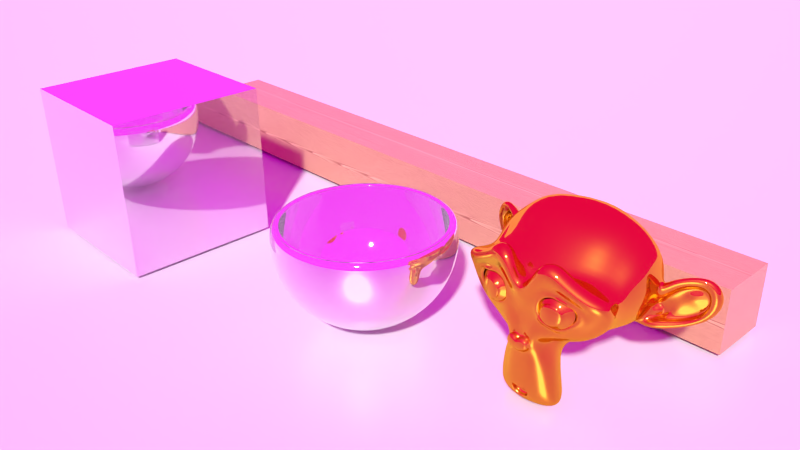 # Source: Metal.blend  (saved by Blender 2.76.0; exported with 4.5.12 LTS)
import bpy
from mathutils import Matrix  # noqa: F401  (used for matrix-valued properties, if any)

bpy.ops.wm.read_factory_settings(use_empty=True)
scene = bpy.context.scene
scene.name = 'Scene'

# ---- collections
col_collection_1 = bpy.data.collections.new('Collection 1'); scene.collection.children.link(col_collection_1)

# ---- images (referenced by path relative to the original .blend; pixels are not part of the script)
import os
ASSET_DIR = os.environ.get("B2B_ASSET_DIR", "")  # directory of the original .blend (textures are referenced by path, not embedded)
HERE = os.path.dirname(os.path.abspath(__file__))  # packed textures are extracted next to this script under _unpacked/

def load_image(name, relpath, width, height, colorspace="sRGB"):
    """Load a texture the original file referenced (path relative to the .blend, or extracted next to this script)."""
    p = next((c for c in (os.path.join(HERE, relpath), os.path.join(ASSET_DIR, relpath)) if relpath and os.path.exists(c)), "")
    if p:
        img = bpy.data.images.load(p, check_existing=True)
        img.name = name
    else:  # same state as the original file: an image datablock whose file is absent (Cycles renders it pink)
        img = bpy.data.images.new(name, width, height)
        img.source = "FILE"
        img.filepath = "//" + (relpath or name)
    img.colorspace_settings.name = colorspace
    return img
img_15_hdr = load_image('15.hdr', '15.hdr', 1024, 1024, 'Linear Rec.709')

# ---- materials (node trees are filled in below, after node groups)
mat_decwood2 = bpy.data.materials.new('DECWood2')
mat_decwood2.alpha_threshold = 0.0
mat_decwood2.diffuse_color = (0.8, 0.7216, 0.3349, 1.0)
mat_decwood2.roughness = 0.5
mat_decwood2.line_color = (0.0, 0.0, 0.0, 1.0)
mat_white = bpy.data.materials.new('White')
mat_white.alpha_threshold = 0.0
mat_white.diffuse_color = (0.8829, 0.8829, 0.8829, 1.0)
mat_white.roughness = 0.5
mat_gold = bpy.data.materials.new('Gold')
mat_gold.alpha_threshold = 0.0
mat_gold.diffuse_color = (0.8, 0.4702, 0.06061, 1.0)
mat_gold.roughness = 0.5
mat_gold.line_color = (0.0, 0.0, 0.0, 1.0)
mat_silver = bpy.data.materials.new('Silver')
mat_silver.alpha_threshold = 0.0
mat_silver.diffuse_color = (0.5926, 0.5926, 0.5926, 1.0)
mat_silver.roughness = 0.5

# ---- node groups
ng_decwoodgrain2 = bpy.data.node_groups.new('DECWoodGrain2', 'ShaderNodeTree')
_s = ng_decwoodgrain2.interface.new_socket(name='Color', in_out='OUTPUT', socket_type='NodeSocketColor')
_s.default_value = (0.0, 0.0, 0.0, 0.0)
_s = ng_decwoodgrain2.interface.new_socket(name='Fac', in_out='OUTPUT', socket_type='NodeSocketFloat')
_s.min_value = 0.0
_s.max_value = 1.0
_s = ng_decwoodgrain2.interface.new_socket(name='LocationX', in_out='INPUT', socket_type='NodeSocketFloat')
_s.min_value = -1e+04
_s.max_value = 1e+04
_s = ng_decwoodgrain2.interface.new_socket(name='LocationY', in_out='INPUT', socket_type='NodeSocketFloat')
_s.default_value = 5.0
_s.min_value = -1e+04
_s.max_value = 1e+04
_s = ng_decwoodgrain2.interface.new_socket(name='LocationZ', in_out='INPUT', socket_type='NodeSocketFloat')
_s.default_value = 2.0
_s.min_value = -1e+04
_s.max_value = 1e+04
_s = ng_decwoodgrain2.interface.new_socket(name='GrainDistortion', in_out='INPUT', socket_type='NodeSocketFloat')
_s.default_value = 1.1
_s.min_value = -100.0
_s.max_value = 100.0
_s = ng_decwoodgrain2.interface.new_socket(name='GrainDistortionInfluence', in_out='INPUT', socket_type='NodeSocketFloat')
_s.default_value = 1.0
_s.min_value = 0.0
_s.max_value = 10.0
_s = ng_decwoodgrain2.interface.new_socket(name='WoodScale', in_out='INPUT', socket_type='NodeSocketFloat')
_s.default_value = 200.0
_s.min_value = 0.0
_s.max_value = 1e+04
_N = ng_decwoodgrain2.nodes; _L = ng_decwoodgrain2.links
n0 = _N.new('ShaderNodeCombineColor'); n0.name = 'Combine RGB'; n0.location = (-1296, -97)
n1 = _N.new('ShaderNodeSeparateColor'); n1.name = 'Separate RGB.001'; n1.location = (-1649, -90)
n2 = _N.new('ShaderNodeMath'); n2.name = 'Math.010'; n2.location = (-1470, -26)
n2.operation = 'MULTIPLY'
n3 = _N.new('ShaderNodeMath'); n3.name = 'Math.012'; n3.location = (-1470, 143)
n3.operation = 'MULTIPLY'
n4 = _N.new('ShaderNodeMath'); n4.name = 'Math.011'; n4.location = (-1474, -201)
n4.operation = 'MULTIPLY'
n5 = _N.new('ShaderNodeTexCoord'); n5.name = 'Texture Coordinate'; n5.location = (-2044, 152)
n6 = _N.new('ShaderNodeTexNoise'); n6.name = 'Musgrave Texture'; n6.location = (-1841, -11)
n6.width = 150
n6.noise_type = 'HYBRID_MULTIFRACTAL'
n6.normalize = False
n6.inputs[3].default_value = 0.0
n6.inputs[4].default_value = 1.0
n6.inputs[5].default_value = 1.0
n7 = _N.new('ShaderNodeTexNoise'); n7.name = 'Noise Texture.003'; n7.location = (221, 336)
n7.inputs[2].default_value = 1.0
n7.inputs[3].default_value = 10.0
n7.inputs[8].default_value = 1.0
n8 = _N.new('ShaderNodeTexNoise'); n8.name = 'Noise Texture.002'; n8.location = (202, 141)
n8.inputs[2].default_value = 1.0
n8.inputs[3].default_value = 10.0
n8.inputs[8].default_value = 1.0
n9 = _N.new('ShaderNodeMath'); n9.name = 'Math.007'; n9.location = (396, 141)
n10 = _N.new('ShaderNodeMath'); n10.name = 'Math.008'; n10.location = (401, 325)
n11 = _N.new('ShaderNodeMath'); n11.name = 'Math'; n11.location = (595, 326)
n11.operation = 'MULTIPLY'
n12 = _N.new('ShaderNodeMath'); n12.name = 'Math.001'; n12.location = (599, 135)
n12.operation = 'MULTIPLY'
n13 = _N.new('ShaderNodeMath'); n13.name = 'Math.002'; n13.location = (815, 228)
n14 = _N.new('ShaderNodeMath'); n14.name = 'Math.003'; n14.location = (1000, 232)
n14.operation = 'POWER'
n15 = _N.new('ShaderNodeMath'); n15.name = 'Math.004'; n15.location = (1178, 255)
n15.operation = 'ROUND'
n16 = _N.new('ShaderNodeMath'); n16.name = 'Math.005'; n16.location = (1363, 235)
n16.operation = 'SUBTRACT'
n17 = _N.new('ShaderNodeMath'); n17.name = 'Math.006'; n17.location = (1535, 139)
n18 = _N.new('ShaderNodeMapping'); n18.name = 'Mapping.001'; n18.location = (762, 17)
n18.inputs[3].default_value = (0.5, 10.0, 0.5)
n19 = _N.new('ShaderNodeMath'); n19.name = 'Math.009'; n19.location = (1311, 47)
n19.operation = 'MULTIPLY'
n19.inputs[1].default_value = 0.75
n20 = _N.new('ShaderNodeSeparateColor'); n20.name = 'Separate RGB'; n20.location = (42, 273)
n21 = _N.new('ShaderNodeVectorMath'); n21.name = 'Add.007'; n21.location = (-1121, -21)
n21.width = 80
n22 = _N.new('ShaderNodeMath'); n22.name = 'Math.013'; n22.location = (-792, 159)
n22.operation = 'MULTIPLY'
n23 = _N.new('ShaderNodeMath'); n23.name = 'Math.014'; n23.location = (-791, -3)
n23.operation = 'MULTIPLY'
n24 = _N.new('ShaderNodeMath'); n24.name = 'Math.015'; n24.location = (-796, -173)
n24.operation = 'MULTIPLY'
n25 = _N.new('ShaderNodeSeparateColor'); n25.name = 'Separate RGB.002'; n25.location = (-1024, 42)
n26 = _N.new('ShaderNodeMath'); n26.name = 'Math.016'; n26.location = (-628, 162)
n27 = _N.new('ShaderNodeMath'); n27.name = 'Math.017'; n27.location = (-629, -7)
n28 = _N.new('ShaderNodeMath'); n28.name = 'Math.018'; n28.location = (-629, -184)
n29 = _N.new('ShaderNodeCombineColor'); n29.name = 'Combine RGB.001'; n29.location = (-431, -19)
n30 = _N.new('ShaderNodeMapping'); n30.name = 'Mapping'; n30.location = (-274, 125)
n30.inputs[2].default_value = (0.0, 0.0, 0.03491)
n31 = _N.new('ShaderNodeMath'); n31.name = 'Math.019'; n31.location = (-2153, -211)
n31.operation = 'DIVIDE'
n31.inputs[1].default_value = 10.0
n32 = _N.new('ShaderNodeTexNoise'); n32.name = 'Noise Texture'; n32.location = (1128, 22)
n32.inputs[2].default_value = 1.0
n32.inputs[8].default_value = 1.0
n33 = _N.new('ShaderNodeMath'); n33.name = 'Math.020'; n33.location = (-1712, -336)
n33.inputs[1].default_value = 0.0
n34 = _N.new('ShaderNodeMath'); n34.name = 'Math.021'; n34.location = (-1040, -182)
n34.inputs[1].default_value = 0.0
n35 = _N.new('NodeGroupInput'); n35.name = 'Group Input'; n35.location = (-2353, 0)
n36 = _N.new('NodeGroupOutput'); n36.name = 'Group Output'; n36.location = (2260, 167)
n37 = _N.new('ShaderNodeRGBToBW'); n37.name = 'RGB to BW'; n37.location = (2054, 46)
n38 = _N.new('ShaderNodeValToRGB'); n38.name = 'ColorRamp'; n38.location = (1728, 268)
while len(n38.color_ramp.elements) > 1: n38.color_ramp.elements.remove(n38.color_ramp.elements[-1])
n38.color_ramp.elements[0].position = 0.0; n38.color_ramp.elements[0].color = (0.4115, 0.1905, 0.1067, 1.0)
_e = n38.color_ramp.elements.new(0.02727); _e.color = (0.5061, 0.286, 0.1504, 1.0)
_e = n38.color_ramp.elements.new(1.0); _e.color = (0.8879, 0.6105, 0.3515, 1.0)
n39 = _N.new('ShaderNodeMath'); n39.name = 'Math.022'; n39.location = (-1841, 29)
n39.hide = True
n39.operation = 'MULTIPLY'
_L.new(n11.outputs[0], n13.inputs[0])
_L.new(n12.outputs[0], n13.inputs[1])
_L.new(n13.outputs[0], n14.inputs[0])
_L.new(n15.outputs[0], n16.inputs[1])
_L.new(n16.outputs[0], n17.inputs[0])
_L.new(n17.outputs[0], n38.inputs[0])
_L.new(n14.outputs[0], n15.inputs[0])
_L.new(n14.outputs[0], n16.inputs[0])
_L.new(n9.outputs[0], n12.inputs[1])
_L.new(n9.outputs[0], n12.inputs[0])
_L.new(n10.outputs[0], n11.inputs[1])
_L.new(n10.outputs[0], n11.inputs[0])
_L.new(n20.outputs[1], n7.inputs[0])
_L.new(n20.outputs[2], n8.inputs[0])
_L.new(n7.outputs[0], n10.inputs[0])
_L.new(n20.outputs[1], n10.inputs[1])
_L.new(n8.outputs[0], n9.inputs[0])
_L.new(n20.outputs[2], n9.inputs[1])
_L.new(n32.outputs[0], n19.inputs[0])
_L.new(n18.outputs[0], n32.inputs[0])
_L.new(n19.outputs[0], n17.inputs[1])
_L.new(n0.outputs[0], n21.inputs[1])
_L.new(n1.outputs[2], n4.inputs[0])
_L.new(n4.outputs[0], n0.inputs[2])
_L.new(n1.outputs[1], n2.inputs[0])
_L.new(n2.outputs[0], n0.inputs[1])
_L.new(n1.outputs[0], n3.inputs[0])
_L.new(n3.outputs[0], n0.inputs[0])
_L.new(n5.outputs[3], n6.inputs[0])
_L.new(n5.outputs[3], n21.inputs[0])
_L.new(n25.outputs[0], n22.inputs[0])
_L.new(n22.outputs[0], n26.inputs[0])
_L.new(n25.outputs[1], n23.inputs[0])
_L.new(n24.outputs[0], n28.inputs[0])
_L.new(n23.outputs[0], n27.inputs[0])
_L.new(n25.outputs[2], n24.inputs[0])
_L.new(n30.outputs[0], n20.inputs[0])
_L.new(n30.outputs[0], n18.inputs[0])
_L.new(n21.outputs[0], n25.inputs[0])
_L.new(n29.outputs[0], n30.inputs[0])
_L.new(n26.outputs[0], n29.inputs[0])
_L.new(n27.outputs[0], n29.inputs[1])
_L.new(n28.outputs[0], n29.inputs[2])
_L.new(n35.outputs[0], n26.inputs[1])
_L.new(n35.outputs[1], n27.inputs[1])
_L.new(n35.outputs[2], n28.inputs[1])
_L.new(n35.outputs[3], n31.inputs[0])
_L.new(n31.outputs[0], n6.inputs[2])
_L.new(n35.outputs[4], n33.inputs[0])
_L.new(n33.outputs[0], n4.inputs[1])
_L.new(n33.outputs[0], n2.inputs[1])
_L.new(n33.outputs[0], n3.inputs[1])
_L.new(n35.outputs[5], n34.inputs[0])
_L.new(n34.outputs[0], n24.inputs[1])
_L.new(n34.outputs[0], n23.inputs[1])
_L.new(n34.outputs[0], n22.inputs[1])
_L.new(n38.outputs[0], n36.inputs[0])
_L.new(n38.outputs[0], n37.inputs[0])
_L.new(n37.outputs[0], n36.inputs[1])
_L.new(n39.outputs[0], n1.inputs[0])
_L.new(n6.outputs[0], n39.inputs[0])
n36.is_active_output = True

# ---- material node trees
mat_decwood2.use_nodes = True; mat_decwood2.node_tree.nodes.clear()
_N = mat_decwood2.node_tree.nodes; _L = mat_decwood2.node_tree.links
n0 = _N.new('ShaderNodeFresnel'); n0.name = 'Fresnel'; n0.location = (246, 556)
n0.inputs[0].default_value = 1.45
n1 = _N.new('ShaderNodeGroup'); n1.name = 'Group'; n1.location = (-255, 278)
n1.width = 220
n1.node_tree = ng_decwoodgrain2
n1.inputs[0].default_value = 0.0
n1.inputs[1].default_value = 5.0
n1.inputs[2].default_value = 2.0
n1.inputs[3].default_value = 1.1
n1.inputs[4].default_value = 1.0
n1.inputs[5].default_value = 200.0
n2 = _N.new('ShaderNodeMath'); n2.name = 'Math'; n2.location = (17, 399)
n2.operation = 'MULTIPLY'
n2.inputs[1].default_value = 0.1
n3 = _N.new('ShaderNodeBsdfDiffuse'); n3.name = 'Diffuse BSDF'; n3.location = (225, 180)
n4 = _N.new('ShaderNodeBsdfAnisotropic'); n4.name = 'Glossy BSDF'; n4.location = (246, 442)
n4.distribution = 'BECKMANN'
n5 = _N.new('ShaderNodeMixShader'); n5.name = 'Mix Shader'; n5.location = (472, 352)
n6 = _N.new('ShaderNodeOutputMaterial'); n6.name = 'Material Output'; n6.location = (637, 347)
n7 = _N.new('ShaderNodeMath'); n7.name = 'Math.001'; n7.location = (0, 0)
n7.operation = 'POWER'
_L.new(n4.outputs[0], n5.inputs[2])
_L.new(n5.outputs[0], n6.inputs[0])
_L.new(n1.outputs[0], n3.inputs[0])
_L.new(n3.outputs[0], n5.inputs[1])
_L.new(n0.outputs[0], n5.inputs[0])
_L.new(n1.outputs[1], n2.inputs[0])
_L.new(n1.outputs[1], n3.inputs[1])
_L.new(n2.outputs[0], n7.inputs[0])
_L.new(n7.outputs[0], n4.inputs[1])
n6.is_active_output = True
mat_white.use_nodes = True; mat_white.node_tree.nodes.clear()
_N = mat_white.node_tree.nodes; _L = mat_white.node_tree.links
n0 = _N.new('ShaderNodeOutputMaterial'); n0.name = 'Material Output'; n0.location = (300, 300)
n1 = _N.new('ShaderNodeMixShader'); n1.name = 'Mix Shader'; n1.location = (10, 300)
n1.inputs[0].default_value = 0.7
n2 = _N.new('ShaderNodeBsdfAnisotropic'); n2.name = 'Glossy BSDF'; n2.location = (-190, 200)
n2.distribution = 'GGX'
n2.inputs[1].default_value = 0.3162
n3 = _N.new('ShaderNodeBsdfDiffuse'); n3.name = 'Diffuse BSDF'; n3.location = (-190, 100)
n3.inputs[1].default_value = 1.0
_L.new(n1.outputs[0], n0.inputs[0])
_L.new(n2.outputs[0], n1.inputs[1])
_L.new(n3.outputs[0], n1.inputs[2])
n0.is_active_output = True
mat_gold.use_nodes = True; mat_gold.node_tree.nodes.clear()
_N = mat_gold.node_tree.nodes; _L = mat_gold.node_tree.links
n0 = _N.new('ShaderNodeOutputMaterial'); n0.name = 'Material Output'; n0.location = (300, 300)
n1 = _N.new('ShaderNodeMixShader'); n1.name = 'Mix Shader'; n1.location = (10, 300)
n1.inputs[0].default_value = 0.1
n2 = _N.new('ShaderNodeBsdfAnisotropic'); n2.name = 'Glossy BSDF.001'; n2.location = (-190, 100)
n2.distribution = 'GGX'
n2.inputs[0].default_value = (0.7991, 0.4793, 0.04817, 1.0)
n2.inputs[1].default_value = 0.4472
n3 = _N.new('ShaderNodeBsdfAnisotropic'); n3.name = 'Glossy BSDF'; n3.location = (-184, 288)
n3.distribution = 'GGX'
n3.inputs[0].default_value = (0.7991, 0.4793, 0.04817, 1.0)
n3.inputs[1].default_value = 0.0
_L.new(n1.outputs[0], n0.inputs[0])
_L.new(n3.outputs[0], n1.inputs[1])
_L.new(n2.outputs[0], n1.inputs[2])
n0.is_active_output = True
mat_silver.use_nodes = True; mat_silver.node_tree.nodes.clear()
_N = mat_silver.node_tree.nodes; _L = mat_silver.node_tree.links
n0 = _N.new('ShaderNodeOutputMaterial'); n0.name = 'Material Output'; n0.location = (300, 300)
n1 = _N.new('ShaderNodeMixShader'); n1.name = 'Mix Shader'; n1.location = (10, 300)
n1.inputs[0].default_value = 0.12
n2 = _N.new('ShaderNodeBsdfDiffuse'); n2.name = 'Diffuse BSDF'; n2.location = (-190, 100)
n2.inputs[0].default_value = (0.5711, 0.5776, 0.5972, 1.0)
n2.inputs[1].default_value = 0.8
n3 = _N.new('ShaderNodeBsdfAnisotropic'); n3.name = 'Glossy BSDF'; n3.location = (-188, 301)
n3.distribution = 'GGX'
n3.inputs[0].default_value = (1.0, 1.0, 1.0, 1.0)
n3.inputs[1].default_value = 0.03162
_L.new(n1.outputs[0], n0.inputs[0])
_L.new(n3.outputs[0], n1.inputs[1])
_L.new(n2.outputs[0], n1.inputs[2])
n0.is_active_output = True

# ---- world
world_world = bpy.data.worlds.new('World'); scene.world = world_world
world_world.use_nodes = True; world_world.node_tree.nodes.clear()
_N = world_world.node_tree.nodes; _L = world_world.node_tree.links
n0 = _N.new('ShaderNodeOutputWorld'); n0.name = 'World Output'; n0.location = (300, 300)
n1 = _N.new('ShaderNodeBackground'); n1.name = 'Background'; n1.location = (10, 300)
n2 = _N.new('ShaderNodeTexEnvironment'); n2.name = 'Environment Texture'; n2.location = (-180, 300)
n2.width = 140
n2.image = img_15_hdr
_L.new(n1.outputs[0], n0.inputs[0])
_L.new(n2.outputs[0], n1.inputs[0])
n0.is_active_output = True
world_world.color = (0.05088, 0.05088, 0.05088)
world_world.use_sun_shadow = False
world_world.sun_shadow_jitter_overblur = 0.0
world_world.cycles.sampling_method = 'MANUAL'
world_world.cycles.sample_map_resolution = 256

# ---- cameras
cam_camera = bpy.data.cameras.new('Camera')
cam_camera.clip_end = 100.0
cam_camera.lens = 35.0
cam_camera.sensor_width = 32.0
cam_camera.sensor_height = 18.0
cam_camera.ortho_scale = 7.314
cam_camera.dof.focus_distance = 0.0

# ---- meshes
me_cube_001 = bpy.data.meshes.new('Cube.001')
me_cube_001.from_pydata([(-1.0, -1.0, -1.0), (-1.0, -1.0, 1.0), (-1.0, 1.0, -1.0), (-1.0, 1.0, 1.0), (1.0, -1.0, -1.0), (1.0, -1.0, 1.0), (1.0, 1.0, -1.0), (1.0, 1.0, 1.0)], [], [(1, 3, 2, 0), (3, 7, 6, 2), (7, 5, 4, 6), (5, 1, 0, 4), (0, 2, 6, 4), (5, 7, 3, 1)])
me_cube_001.materials.append(mat_decwood2)
me_cube_001.use_remesh_preserve_volume = False
me_cube_001.use_remesh_preserve_attributes = False
me_cube_001.use_mirror_vertex_groups = False
me_cube_001.update()
me_plane = bpy.data.meshes.new('Plane')
me_plane.from_pydata([(-1.0, -1.0, 0.0), (1.0, -1.0, 0.0), (-1.0, 1.0, 0.0), (1.0, 1.0, 0.0)], [], [(0, 1, 3, 2)])
me_plane.materials.append(mat_white)
me_plane.use_remesh_preserve_volume = False
me_plane.use_remesh_preserve_attributes = False
me_plane.use_mirror_vertex_groups = False
me_plane.update()
me_suzanne = bpy.data.meshes.new('Suzanne')
me_suzanne.from_pydata([(0.4375, -0.7656, 0.1641), (-0.4375, -0.7656, 0.1641), (0.5, -0.6875, 0.09375), (-0.5, -0.6875, 0.09375), (0.5469, -0.5781, 0.05469), (-0.5469, -0.5781, 0.05469), (0.3516, -0.6172, -0.02344), (-0.3516, -0.6172, -0.02344), (0.3516, -0.7188, 0.03125), (-0.3516, -0.7188, 0.03125), (0.3516, -0.7812, 0.1328), (-0.3516, -0.7812, 0.1328), (0.2734, -0.7969, 0.1641), (-0.2734, -0.7969, 0.1641), (0.2031, -0.7422, 0.09375), (-0.2031, -0.7422, 0.09375), (0.1562, -0.6484, 0.05469), (-0.1562, -0.6484, 0.05469), (0.07812, -0.6562, 0.2422), (-0.07812, -0.6562, 0.2422), (0.1406, -0.7422, 0.2422), (-0.1406, -0.7422, 0.2422), (0.2422, -0.7969, 0.2422), (-0.2422, -0.7969, 0.2422), (0.2734, -0.7969, 0.3281), (-0.2734, -0.7969, 0.3281), (0.2031, -0.7422, 0.3906), (-0.2031, -0.7422, 0.3906), (0.1562, -0.6484, 0.4375), (-0.1562, -0.6484, 0.4375), (0.3516, -0.6172, 0.5156), (-0.3516, -0.6172, 0.5156), (0.3516, -0.7188, 0.4531), (-0.3516, -0.7188, 0.4531), (0.3516, -0.7812, 0.3594), (-0.3516, -0.7812, 0.3594), (0.4375, -0.7656, 0.3281), (-0.4375, -0.7656, 0.3281), (0.5, -0.6875, 0.3906), (-0.5, -0.6875, 0.3906), (0.5469, -0.5781, 0.4375), (-0.5469, -0.5781, 0.4375), (0.625, -0.5625, 0.2422), (-0.625, -0.5625, 0.2422), (0.5625, -0.6719, 0.2422), (-0.5625, -0.6719, 0.2422), (0.4688, -0.7578, 0.2422), (-0.4688, -0.7578, 0.2422), (0.4766, -0.7734, 0.2422), (-0.4766, -0.7734, 0.2422), (0.4453, -0.7812, 0.3359), (-0.4453, -0.7812, 0.3359), (0.3516, -0.8047, 0.375), (-0.3516, -0.8047, 0.375), (0.2656, -0.8203, 0.3359), (-0.2656, -0.8203, 0.3359), (0.2266, -0.8203, 0.2422), (-0.2266, -0.8203, 0.2422), (0.2656, -0.8203, 0.1562), (-0.2656, -0.8203, 0.1562), (0.3516, -0.8281, 0.2422), (-0.3516, -0.8281, 0.2422), (0.3516, -0.8047, 0.1172), (-0.3516, -0.8047, 0.1172), (0.4453, -0.7812, 0.1562), (-0.4453, -0.7812, 0.1562), (0.0, -0.7422, 0.4297), (0.0, -0.8203, 0.3516), (0.0, -0.7344, -0.6797), (0.0, -0.7812, -0.3203), (0.0, -0.7969, -0.1875), (0.0, -0.7188, -0.7734), (0.0, -0.6016, 0.4062), (0.0, -0.5703, 0.5703), (0.0, 0.5469, 0.8984), (0.0, 0.8516, 0.5625), (0.0, 0.8281, 0.07031), (0.0, 0.3516, -0.3828), (0.2031, -0.5625, -0.1875), (-0.2031, -0.5625, -0.1875), (0.3125, -0.5703, -0.4375), (-0.3125, -0.5703, -0.4375), (0.3516, -0.5703, -0.6953), (-0.3516, -0.5703, -0.6953), (0.3672, -0.5312, -0.8906), (-0.3672, -0.5312, -0.8906), (0.3281, -0.5234, -0.9453), (-0.3281, -0.5234, -0.9453), (0.1797, -0.5547, -0.9688), (-0.1797, -0.5547, -0.9688), (0.0, -0.5781, -0.9844), (0.4375, -0.5312, -0.1406), (-0.4375, -0.5312, -0.1406), (0.6328, -0.5391, -0.03906), (-0.6328, -0.5391, -0.03906), (0.8281, -0.4453, 0.1484), (-0.8281, -0.4453, 0.1484), (0.8594, -0.5938, 0.4297), (-0.8594, -0.5938, 0.4297), (0.7109, -0.625, 0.4844), (-0.7109, -0.625, 0.4844), (0.4922, -0.6875, 0.6016), (-0.4922, -0.6875, 0.6016), (0.3203, -0.7344, 0.7578), (-0.3203, -0.7344, 0.7578), (0.1562, -0.7578, 0.7188), (-0.1562, -0.7578, 0.7188), (0.0625, -0.75, 0.4922), (-0.0625, -0.75, 0.4922), (0.1641, -0.7734, 0.4141), (-0.1641, -0.7734, 0.4141), (0.125, -0.7656, 0.3047), (-0.125, -0.7656, 0.3047), (0.2031, -0.7422, 0.09375), (-0.2031, -0.7422, 0.09375), (0.375, -0.7031, 0.01562), (-0.375, -0.7031, 0.01562), (0.4922, -0.6719, 0.0625), (-0.4922, -0.6719, 0.0625), (0.625, -0.6484, 0.1875), (-0.625, -0.6484, 0.1875), (0.6406, -0.6484, 0.2969), (-0.6406, -0.6484, 0.2969), (0.6016, -0.6641, 0.375), (-0.6016, -0.6641, 0.375), (0.4297, -0.7188, 0.4375), (-0.4297, -0.7188, 0.4375), (0.25, -0.7578, 0.4688), (-0.25, -0.7578, 0.4688), (0.0, -0.7344, -0.7656), (0.1094, -0.7344, -0.7188), (-0.1094, -0.7344, -0.7188), (0.1172, -0.7109, -0.8359), (-0.1172, -0.7109, -0.8359), (0.0625, -0.6953, -0.8828), (-0.0625, -0.6953, -0.8828), (0.0, -0.6875, -0.8906), (0.0, -0.75, -0.1953), (0.0, -0.7422, -0.1406), (0.1016, -0.7422, -0.1484), (-0.1016, -0.7422, -0.1484), (0.125, -0.75, -0.2266), (-0.125, -0.75, -0.2266), (0.08594, -0.7422, -0.2891), (-0.08594, -0.7422, -0.2891), (0.3984, -0.6719, -0.04688), (-0.3984, -0.6719, -0.04688), (0.6172, -0.625, 0.05469), (-0.6172, -0.625, 0.05469), (0.7266, -0.6016, 0.2031), (-0.7266, -0.6016, 0.2031), (0.7422, -0.6562, 0.375), (-0.7422, -0.6562, 0.375), (0.6875, -0.7266, 0.4141), (-0.6875, -0.7266, 0.4141), (0.4375, -0.7969, 0.5469), (-0.4375, -0.7969, 0.5469), (0.3125, -0.8359, 0.6406), (-0.3125, -0.8359, 0.6406), (0.2031, -0.8516, 0.6172), (-0.2031, -0.8516, 0.6172), (0.1016, -0.8438, 0.4297), (-0.1016, -0.8438, 0.4297), (0.125, -0.8125, -0.1016), (-0.125, -0.8125, -0.1016), (0.2109, -0.7109, -0.4453), (-0.2109, -0.7109, -0.4453), (0.25, -0.6875, -0.7031), (-0.25, -0.6875, -0.7031), (0.2656, -0.6641, -0.8203), (-0.2656, -0.6641, -0.8203), (0.2344, -0.6328, -0.9141), (-0.2344, -0.6328, -0.9141), (0.1641, -0.6328, -0.9297), (-0.1641, -0.6328, -0.9297), (0.0, -0.6406, -0.9453), (0.0, -0.7266, 0.04688), (0.0, -0.7656, 0.2109), (0.3281, -0.7422, 0.4766), (-0.3281, -0.7422, 0.4766), (0.1641, -0.75, 0.1406), (-0.1641, -0.75, 0.1406), (0.1328, -0.7578, 0.2109), (-0.1328, -0.7578, 0.2109), (0.1172, -0.7344, -0.6875), (-0.1172, -0.7344, -0.6875), (0.07812, -0.75, -0.4453), (-0.07812, -0.75, -0.4453), (0.0, -0.75, -0.4453), (0.0, -0.7422, -0.3281), (0.09375, -0.7812, -0.2734), (-0.09375, -0.7812, -0.2734), (0.1328, -0.7969, -0.2266), (-0.1328, -0.7969, -0.2266), (0.1094, -0.7812, -0.1328), (-0.1094, -0.7812, -0.1328), (0.03906, -0.7812, -0.125), (-0.03906, -0.7812, -0.125), (0.0, -0.8281, -0.2031), (0.04688, -0.8125, -0.1484), (-0.04688, -0.8125, -0.1484), (0.09375, -0.8125, -0.1562), (-0.09375, -0.8125, -0.1562), (0.1094, -0.8281, -0.2266), (-0.1094, -0.8281, -0.2266), (0.07812, -0.8047, -0.25), (-0.07812, -0.8047, -0.25), (0.0, -0.8047, -0.2891), (0.2578, -0.5547, -0.3125), (-0.2578, -0.5547, -0.3125), (0.1641, -0.7109, -0.2422), (-0.1641, -0.7109, -0.2422), (0.1797, -0.7109, -0.3125), (-0.1797, -0.7109, -0.3125), (0.2344, -0.5547, -0.25), (-0.2344, -0.5547, -0.25), (0.0, -0.6875, -0.875), (0.04688, -0.6875, -0.8672), (-0.04688, -0.6875, -0.8672), (0.09375, -0.7109, -0.8203), (-0.09375, -0.7109, -0.8203), (0.09375, -0.7266, -0.7422), (-0.09375, -0.7266, -0.7422), (0.0, -0.6562, -0.7812), (0.09375, -0.6641, -0.75), (-0.09375, -0.6641, -0.75), (0.09375, -0.6406, -0.8125), (-0.09375, -0.6406, -0.8125), (0.04688, -0.6328, -0.8516), (-0.04688, -0.6328, -0.8516), (0.0, -0.6328, -0.8594), (0.1719, -0.7812, 0.2188), (-0.1719, -0.7812, 0.2188), (0.1875, -0.7734, 0.1562), (-0.1875, -0.7734, 0.1562), (0.3359, -0.7578, 0.4297), (-0.3359, -0.7578, 0.4297), (0.2734, -0.7734, 0.4219), (-0.2734, -0.7734, 0.4219), (0.4219, -0.7734, 0.3984), (-0.4219, -0.7734, 0.3984), (0.5625, -0.6953, 0.3516), (-0.5625, -0.6953, 0.3516), (0.5859, -0.6875, 0.2891), (-0.5859, -0.6875, 0.2891), (0.5781, -0.6797, 0.1953), (-0.5781, -0.6797, 0.1953), (0.4766, -0.7188, 0.1016), (-0.4766, -0.7188, 0.1016), (0.375, -0.7422, 0.0625), (-0.375, -0.7422, 0.0625), (0.2266, -0.7812, 0.1094), (-0.2266, -0.7812, 0.1094), (0.1797, -0.7812, 0.2969), (-0.1797, -0.7812, 0.2969), (0.2109, -0.7812, 0.375), (-0.2109, -0.7812, 0.375), (0.2344, -0.7578, 0.3594), (-0.2344, -0.7578, 0.3594), (0.1953, -0.7578, 0.2969), (-0.1953, -0.7578, 0.2969), (0.2422, -0.7578, 0.125), (-0.2422, -0.7578, 0.125), (0.375, -0.7266, 0.08594), (-0.375, -0.7266, 0.08594), (0.4609, -0.7031, 0.1172), (-0.4609, -0.7031, 0.1172), (0.5469, -0.6719, 0.2109), (-0.5469, -0.6719, 0.2109), (0.5547, -0.6719, 0.2812), (-0.5547, -0.6719, 0.2812), (0.5312, -0.6797, 0.3359), (-0.5312, -0.6797, 0.3359), (0.4141, -0.75, 0.3906), (-0.4141, -0.75, 0.3906), (0.2812, -0.7656, 0.3984), (-0.2812, -0.7656, 0.3984), (0.3359, -0.75, 0.4062), (-0.3359, -0.75, 0.4062), (0.2031, -0.75, 0.1719), (-0.2031, -0.75, 0.1719), (0.1953, -0.75, 0.2266), (-0.1953, -0.75, 0.2266), (0.1094, -0.6094, 0.4609), (-0.1094, -0.6094, 0.4609), (0.1953, -0.6172, 0.6641), (-0.1953, -0.6172, 0.6641), (0.3359, -0.5938, 0.6875), (-0.3359, -0.5938, 0.6875), (0.4844, -0.5547, 0.5547), (-0.4844, -0.5547, 0.5547), (0.6797, -0.4922, 0.4531), (-0.6797, -0.4922, 0.4531), (0.7969, -0.4609, 0.4062), (-0.7969, -0.4609, 0.4062), (0.7734, -0.375, 0.1641), (-0.7734, -0.375, 0.1641), (0.6016, -0.4141, 0.0), (-0.6016, -0.4141, 0.0), (0.4375, -0.4688, -0.09375), (-0.4375, -0.4688, -0.09375), (0.0, -0.2891, 0.8984), (0.0, 0.07812, 0.9844), (0.0, 0.6719, -0.1953), (0.0, -0.1875, -0.4609), (0.0, -0.4609, -0.9766), (0.0, -0.3438, -0.8047), (0.0, -0.3203, -0.5703), (0.0, -0.2812, -0.4844), (0.8516, -0.05469, 0.2344), (-0.8516, -0.05469, 0.2344), (0.8594, 0.04688, 0.3203), (-0.8594, 0.04688, 0.3203), (0.7734, 0.4375, 0.2656), (-0.7734, 0.4375, 0.2656), (0.4609, 0.7031, 0.4375), (-0.4609, 0.7031, 0.4375), (0.7344, -0.07031, -0.04688), (-0.7344, -0.07031, -0.04688), (0.5938, 0.1641, -0.125), (-0.5938, 0.1641, -0.125), (0.6406, 0.4297, -0.007812), (-0.6406, 0.4297, -0.007812), (0.3359, 0.6641, 0.05469), (-0.3359, 0.6641, 0.05469), (0.2344, -0.4062, -0.3516), (-0.2344, -0.4062, -0.3516), (0.1797, -0.2578, -0.4141), (-0.1797, -0.2578, -0.4141), (0.2891, -0.3828, -0.7109), (-0.2891, -0.3828, -0.7109), (0.25, -0.3906, -0.5), (-0.25, -0.3906, -0.5), (0.3281, -0.3984, -0.9141), (-0.3281, -0.3984, -0.9141), (0.1406, -0.3672, -0.7578), (-0.1406, -0.3672, -0.7578), (0.125, -0.3594, -0.5391), (-0.125, -0.3594, -0.5391), (0.1641, -0.4375, -0.9453), (-0.1641, -0.4375, -0.9453), (0.2188, -0.4297, -0.2812), (-0.2188, -0.4297, -0.2812), (0.2109, -0.4688, -0.2266), (-0.2109, -0.4688, -0.2266), (0.2031, -0.5, -0.1719), (-0.2031, -0.5, -0.1719), (0.2109, -0.1641, -0.3906), (-0.2109, -0.1641, -0.3906), (0.2969, 0.2656, -0.3125), (-0.2969, 0.2656, -0.3125), (0.3438, 0.5391, -0.1484), (-0.3438, 0.5391, -0.1484), (0.4531, 0.3828, 0.8672), (-0.4531, 0.3828, 0.8672), (0.4531, 0.07031, 0.9297), (-0.4531, 0.07031, 0.9297), (0.4531, -0.2344, 0.8516), (-0.4531, -0.2344, 0.8516), (0.4609, -0.4297, 0.5234), (-0.4609, -0.4297, 0.5234), (0.7266, -0.3359, 0.4062), (-0.7266, -0.3359, 0.4062), (0.6328, -0.2812, 0.4531), (-0.6328, -0.2812, 0.4531), (0.6406, -0.05469, 0.7031), (-0.6406, -0.05469, 0.7031), (0.7969, -0.125, 0.5625), (-0.7969, -0.125, 0.5625), (0.7969, 0.1172, 0.6172), (-0.7969, 0.1172, 0.6172), (0.6406, 0.1953, 0.75), (-0.6406, 0.1953, 0.75), (0.6406, 0.4453, 0.6797), (-0.6406, 0.4453, 0.6797), (0.7969, 0.3594, 0.5391), (-0.7969, 0.3594, 0.5391), (0.6172, 0.5859, 0.3281), (-0.6172, 0.5859, 0.3281), (0.4844, 0.5469, 0.02344), (-0.4844, 0.5469, 0.02344), (0.8203, 0.2031, 0.3281), (-0.8203, 0.2031, 0.3281), (0.4062, -0.1484, -0.1719), (-0.4062, -0.1484, -0.1719), (0.4297, 0.2109, -0.1953), (-0.4297, 0.2109, -0.1953), (0.8906, 0.2344, 0.4062), (-0.8906, 0.2344, 0.4062), (0.7734, 0.125, -0.1406), (-0.7734, 0.125, -0.1406), (1.039, 0.3281, -0.1016), (-1.039, 0.3281, -0.1016), (1.281, 0.4297, 0.05469), (-1.281, 0.4297, 0.05469), (1.352, 0.4219, 0.3203), (-1.352, 0.4219, 0.3203), (1.234, 0.4219, 0.5078), (-1.234, 0.4219, 0.5078), (1.023, 0.3125, 0.4766), (-1.023, 0.3125, 0.4766), (1.016, 0.2891, 0.4141), (-1.016, 0.2891, 0.4141), (1.188, 0.3906, 0.4375), (-1.188, 0.3906, 0.4375), (1.266, 0.4062, 0.2891), (-1.266, 0.4062, 0.2891), (1.211, 0.4062, 0.07812), (-1.211, 0.4062, 0.07812), (1.031, 0.3047, -0.03906), (-1.031, 0.3047, -0.03906), (0.8281, 0.1328, -0.07031), (-0.8281, 0.1328, -0.07031), (0.9219, 0.2188, 0.3594), (-0.9219, 0.2188, 0.3594), (0.9453, 0.2891, 0.3047), (-0.9453, 0.2891, 0.3047), (0.8828, 0.2109, -0.02344), (-0.8828, 0.2109, -0.02344), (1.039, 0.3672, 0.0), (-1.039, 0.3672, 0.0), (1.188, 0.4453, 0.09375), (-1.188, 0.4453, 0.09375), (1.234, 0.4453, 0.25), (-1.234, 0.4453, 0.25), (1.172, 0.4375, 0.3594), (-1.172, 0.4375, 0.3594), (1.023, 0.3594, 0.3438), (-1.023, 0.3594, 0.3438), (0.8438, 0.2109, 0.2891), (-0.8438, 0.2109, 0.2891), (0.8359, 0.2734, 0.1719), (-0.8359, 0.2734, 0.1719), (0.7578, 0.2734, 0.09375), (-0.7578, 0.2734, 0.09375), (0.8203, 0.2734, 0.08594), (-0.8203, 0.2734, 0.08594), (0.8438, 0.2734, 0.01562), (-0.8438, 0.2734, 0.01562), (0.8125, 0.2734, -0.01562), (-0.8125, 0.2734, -0.01562), (0.7266, 0.07031, 0.0), (-0.7266, 0.07031, 0.0), (0.7188, 0.1719, -0.02344), (-0.7188, 0.1719, -0.02344), (0.7188, 0.1875, 0.03906), (-0.7188, 0.1875, 0.03906), (0.7969, 0.2109, 0.2031), (-0.7969, 0.2109, 0.2031), (0.8906, 0.2656, 0.2422), (-0.8906, 0.2656, 0.2422), (0.8906, 0.3203, 0.2344), (-0.8906, 0.3203, 0.2344), (0.8125, 0.3203, -0.01562), (-0.8125, 0.3203, -0.01562), (0.8516, 0.3203, 0.01562), (-0.8516, 0.3203, 0.01562), (0.8281, 0.3203, 0.07812), (-0.8281, 0.3203, 0.07812), (0.7656, 0.3203, 0.09375), (-0.7656, 0.3203, 0.09375), (0.8438, 0.3203, 0.1719), (-0.8438, 0.3203, 0.1719), (1.039, 0.4141, 0.3281), (-1.039, 0.4141, 0.3281), (1.188, 0.4844, 0.3438), (-1.188, 0.4844, 0.3438), (1.258, 0.4922, 0.2422), (-1.258, 0.4922, 0.2422), (1.211, 0.4844, 0.08594), (-1.211, 0.4844, 0.08594), (1.047, 0.4219, 0.0), (-1.047, 0.4219, 0.0), (0.8828, 0.2656, -0.01562), (-0.8828, 0.2656, -0.01562), (0.9531, 0.3438, 0.2891), (-0.9531, 0.3438, 0.2891), (0.8906, 0.3281, 0.1094), (-0.8906, 0.3281, 0.1094), (0.9375, 0.3359, 0.0625), (-0.9375, 0.3359, 0.0625), (1.0, 0.3672, 0.125), (-1.0, 0.3672, 0.125), (0.9609, 0.3516, 0.1719), (-0.9609, 0.3516, 0.1719), (1.016, 0.375, 0.2344), (-1.016, 0.375, 0.2344), (1.055, 0.3828, 0.1875), (-1.055, 0.3828, 0.1875), (1.109, 0.3906, 0.2109), (-1.109, 0.3906, 0.2109), (1.086, 0.3906, 0.2734), (-1.086, 0.3906, 0.2734), (1.023, 0.4844, 0.4375), (-1.023, 0.4844, 0.4375), (1.25, 0.5469, 0.4688), (-1.25, 0.5469, 0.4688), (1.367, 0.5, 0.2969), (-1.367, 0.5, 0.2969), (1.312, 0.5312, 0.05469), (-1.312, 0.5312, 0.05469), (1.039, 0.4922, -0.08594), (-1.039, 0.4922, -0.08594), (0.7891, 0.3281, -0.125), (-0.7891, 0.3281, -0.125), (0.8594, 0.3828, 0.3828), (-0.8594, 0.3828, 0.3828)], [], [(46, 0, 2, 44), (3, 1, 47, 45), (44, 2, 4, 42), (5, 3, 45, 43), (2, 8, 6, 4), (7, 9, 3, 5), (0, 10, 8, 2), (9, 11, 1, 3), (10, 12, 14, 8), (15, 13, 11, 9), (8, 14, 16, 6), (17, 15, 9, 7), (14, 20, 18, 16), (19, 21, 15, 17), (12, 22, 20, 14), (21, 23, 13, 15), (22, 24, 26, 20), (27, 25, 23, 21), (20, 26, 28, 18), (29, 27, 21, 19), (26, 32, 30, 28), (31, 33, 27, 29), (24, 34, 32, 26), (33, 35, 25, 27), (34, 36, 38, 32), (39, 37, 35, 33), (32, 38, 40, 30), (41, 39, 33, 31), (38, 44, 42, 40), (43, 45, 39, 41), (36, 46, 44, 38), (45, 47, 37, 39), (46, 36, 50, 48), (51, 37, 47, 49), (36, 34, 52, 50), (53, 35, 37, 51), (34, 24, 54, 52), (55, 25, 35, 53), (24, 22, 56, 54), (57, 23, 25, 55), (22, 12, 58, 56), (59, 13, 23, 57), (12, 10, 62, 58), (63, 11, 13, 59), (10, 0, 64, 62), (65, 1, 11, 63), (0, 46, 48, 64), (49, 47, 1, 65), (60, 64, 48), (49, 65, 61), (62, 64, 60), (61, 65, 63), (60, 58, 62), (63, 59, 61), (60, 56, 58), (59, 57, 61), (60, 54, 56), (57, 55, 61), (60, 52, 54), (55, 53, 61), (60, 50, 52), (53, 51, 61), (60, 48, 50), (51, 49, 61), (88, 173, 175, 90), (175, 174, 89, 90), (86, 171, 173, 88), (174, 172, 87, 89), (84, 169, 171, 86), (172, 170, 85, 87), (82, 167, 169, 84), (170, 168, 83, 85), (80, 165, 167, 82), (168, 166, 81, 83), (78, 91, 145, 163), (146, 92, 79, 164), (91, 93, 147, 145), (148, 94, 92, 146), (93, 95, 149, 147), (150, 96, 94, 148), (95, 97, 151, 149), (152, 98, 96, 150), (97, 99, 153, 151), (154, 100, 98, 152), (99, 101, 155, 153), (156, 102, 100, 154), (101, 103, 157, 155), (158, 104, 102, 156), (103, 105, 159, 157), (160, 106, 104, 158), (105, 107, 161, 159), (162, 108, 106, 160), (107, 66, 67, 161), (67, 66, 108, 162), (109, 127, 159, 161), (160, 128, 110, 162), (127, 178, 157, 159), (158, 179, 128, 160), (125, 155, 157, 178), (158, 156, 126, 179), (123, 153, 155, 125), (156, 154, 124, 126), (121, 151, 153, 123), (154, 152, 122, 124), (119, 149, 151, 121), (152, 150, 120, 122), (117, 147, 149, 119), (150, 148, 118, 120), (115, 145, 147, 117), (148, 146, 116, 118), (113, 163, 145, 115), (146, 164, 114, 116), (113, 180, 176, 163), (176, 181, 114, 164), (109, 161, 67, 111), (67, 162, 110, 112), (111, 67, 177, 182), (177, 67, 112, 183), (176, 180, 182, 177), (183, 181, 176, 177), (134, 136, 175, 173), (175, 136, 135, 174), (132, 134, 173, 171), (174, 135, 133, 172), (130, 132, 171, 169), (172, 133, 131, 170), (165, 186, 184, 167), (185, 187, 166, 168), (130, 169, 167, 184), (168, 170, 131, 185), (143, 189, 188, 186), (188, 189, 144, 187), (184, 186, 188, 68), (188, 187, 185, 68), (129, 130, 184, 68), (185, 131, 129, 68), (141, 192, 190, 143), (191, 193, 142, 144), (139, 194, 192, 141), (193, 195, 140, 142), (138, 196, 194, 139), (195, 197, 138, 140), (137, 70, 196, 138), (197, 70, 137, 138), (189, 143, 190, 69), (191, 144, 189, 69), (69, 190, 205, 207), (206, 191, 69, 207), (70, 198, 199, 196), (200, 198, 70, 197), (196, 199, 201, 194), (202, 200, 197, 195), (194, 201, 203, 192), (204, 202, 195, 193), (192, 203, 205, 190), (206, 204, 193, 191), (198, 203, 201, 199), (202, 204, 198, 200), (198, 207, 205, 203), (206, 207, 198, 204), (138, 139, 163, 176), (164, 140, 138, 176), (139, 141, 210, 163), (211, 142, 140, 164), (141, 143, 212, 210), (213, 144, 142, 211), (143, 186, 165, 212), (166, 187, 144, 213), (80, 208, 212, 165), (213, 209, 81, 166), (208, 214, 210, 212), (211, 215, 209, 213), (78, 163, 210, 214), (211, 164, 79, 215), (130, 129, 71, 221), (71, 129, 131, 222), (132, 130, 221, 219), (222, 131, 133, 220), (134, 132, 219, 217), (220, 133, 135, 218), (136, 134, 217, 216), (218, 135, 136, 216), (216, 217, 228, 230), (229, 218, 216, 230), (217, 219, 226, 228), (227, 220, 218, 229), (219, 221, 224, 226), (225, 222, 220, 227), (221, 71, 223, 224), (223, 71, 222, 225), (223, 230, 228, 224), (229, 230, 223, 225), (224, 228, 226), (227, 229, 225), (182, 180, 233, 231), (234, 181, 183, 232), (111, 182, 231, 253), (232, 183, 112, 254), (109, 111, 253, 255), (254, 112, 110, 256), (180, 113, 251, 233), (252, 114, 181, 234), (113, 115, 249, 251), (250, 116, 114, 252), (115, 117, 247, 249), (248, 118, 116, 250), (117, 119, 245, 247), (246, 120, 118, 248), (119, 121, 243, 245), (244, 122, 120, 246), (121, 123, 241, 243), (242, 124, 122, 244), (123, 125, 239, 241), (240, 126, 124, 242), (125, 178, 235, 239), (236, 179, 126, 240), (178, 127, 237, 235), (238, 128, 179, 236), (127, 109, 255, 237), (256, 110, 128, 238), (237, 255, 257, 275), (258, 256, 238, 276), (235, 237, 275, 277), (276, 238, 236, 278), (239, 235, 277, 273), (278, 236, 240, 274), (241, 239, 273, 271), (274, 240, 242, 272), (243, 241, 271, 269), (272, 242, 244, 270), (245, 243, 269, 267), (270, 244, 246, 268), (247, 245, 267, 265), (268, 246, 248, 266), (249, 247, 265, 263), (266, 248, 250, 264), (251, 249, 263, 261), (264, 250, 252, 262), (233, 251, 261, 279), (262, 252, 234, 280), (255, 253, 259, 257), (260, 254, 256, 258), (253, 231, 281, 259), (282, 232, 254, 260), (231, 233, 279, 281), (280, 234, 232, 282), (66, 107, 283, 72), (284, 108, 66, 72), (107, 105, 285, 283), (286, 106, 108, 284), (105, 103, 287, 285), (288, 104, 106, 286), (103, 101, 289, 287), (290, 102, 104, 288), (101, 99, 291, 289), (292, 100, 102, 290), (99, 97, 293, 291), (294, 98, 100, 292), (97, 95, 295, 293), (296, 96, 98, 294), (95, 93, 297, 295), (298, 94, 96, 296), (93, 91, 299, 297), (300, 92, 94, 298), (307, 308, 327, 337), (328, 308, 307, 338), (306, 307, 337, 335), (338, 307, 306, 336), (305, 306, 335, 339), (336, 306, 305, 340), (88, 90, 305, 339), (305, 90, 89, 340), (86, 88, 339, 333), (340, 89, 87, 334), (84, 86, 333, 329), (334, 87, 85, 330), (82, 84, 329, 331), (330, 85, 83, 332), (329, 335, 337, 331), (338, 336, 330, 332), (329, 333, 339, 335), (340, 334, 330, 336), (325, 331, 337, 327), (338, 332, 326, 328), (80, 82, 331, 325), (332, 83, 81, 326), (208, 341, 343, 214), (344, 342, 209, 215), (80, 325, 341, 208), (342, 326, 81, 209), (78, 214, 343, 345), (344, 215, 79, 346), (78, 345, 299, 91), (300, 346, 79, 92), (76, 323, 351, 303), (352, 324, 76, 303), (303, 351, 349, 77), (350, 352, 303, 77), (77, 349, 347, 304), (348, 350, 77, 304), (304, 347, 327, 308), (328, 348, 304, 308), (325, 327, 347, 341), (348, 328, 326, 342), (295, 297, 317, 309), (318, 298, 296, 310), (75, 315, 323, 76), (324, 316, 75, 76), (301, 357, 355, 302), (356, 358, 301, 302), (302, 355, 353, 74), (354, 356, 302, 74), (74, 353, 315, 75), (316, 354, 74, 75), (291, 293, 361, 363), (362, 294, 292, 364), (363, 361, 367, 365), (368, 362, 364, 366), (365, 367, 369, 371), (370, 368, 366, 372), (371, 369, 375, 373), (376, 370, 372, 374), (313, 377, 373, 375), (374, 378, 314, 376), (315, 353, 373, 377), (374, 354, 316, 378), (353, 355, 371, 373), (372, 356, 354, 374), (355, 357, 365, 371), (366, 358, 356, 372), (357, 359, 363, 365), (364, 360, 358, 366), (289, 291, 363, 359), (364, 292, 290, 360), (73, 359, 357, 301), (358, 360, 73, 301), (283, 285, 287, 289), (288, 286, 284, 290), (283, 289, 359, 73), (360, 290, 284, 73), (72, 283, 73), (73, 284, 72), (293, 295, 309, 361), (310, 296, 294, 362), (309, 311, 367, 361), (368, 312, 310, 362), (311, 381, 369, 367), (370, 382, 312, 368), (313, 375, 369, 381), (370, 376, 314, 382), (347, 349, 385, 383), (386, 350, 348, 384), (317, 383, 385, 319), (386, 384, 318, 320), (297, 299, 383, 317), (384, 300, 298, 318), (299, 343, 341, 383), (342, 344, 300, 384), (341, 347, 383), (384, 348, 342), (299, 345, 343), (344, 346, 300), (313, 321, 379, 377), (380, 322, 314, 378), (315, 377, 379, 323), (380, 378, 316, 324), (319, 385, 379, 321), (380, 386, 320, 322), (349, 351, 379, 385), (380, 352, 350, 386), (323, 379, 351), (352, 380, 324), (399, 387, 413, 401), (414, 388, 400, 402), (399, 401, 403, 397), (404, 402, 400, 398), (397, 403, 405, 395), (406, 404, 398, 396), (395, 405, 407, 393), (408, 406, 396, 394), (393, 407, 409, 391), (410, 408, 394, 392), (391, 409, 411, 389), (412, 410, 392, 390), (409, 419, 417, 411), (418, 420, 410, 412), (407, 421, 419, 409), (420, 422, 408, 410), (405, 423, 421, 407), (422, 424, 406, 408), (403, 425, 423, 405), (424, 426, 404, 406), (401, 427, 425, 403), (426, 428, 402, 404), (401, 413, 415, 427), (416, 414, 402, 428), (317, 319, 443, 441), (444, 320, 318, 442), (319, 389, 411, 443), (412, 390, 320, 444), (309, 317, 441, 311), (442, 318, 310, 312), (381, 429, 413, 387), (414, 430, 382, 388), (411, 417, 439, 443), (440, 418, 412, 444), (437, 445, 443, 439), (444, 446, 438, 440), (433, 445, 437, 435), (438, 446, 434, 436), (431, 447, 445, 433), (446, 448, 432, 434), (429, 447, 431, 449), (432, 448, 430, 450), (413, 429, 449, 415), (450, 430, 414, 416), (311, 447, 429, 381), (430, 448, 312, 382), (311, 441, 445, 447), (446, 442, 312, 448), (441, 443, 445), (446, 444, 442), (415, 449, 451, 475), (452, 450, 416, 476), (449, 431, 461, 451), (462, 432, 450, 452), (431, 433, 459, 461), (460, 434, 432, 462), (433, 435, 457, 459), (458, 436, 434, 460), (435, 437, 455, 457), (456, 438, 436, 458), (437, 439, 453, 455), (454, 440, 438, 456), (439, 417, 473, 453), (474, 418, 440, 454), (427, 415, 475, 463), (476, 416, 428, 464), (425, 427, 463, 465), (464, 428, 426, 466), (423, 425, 465, 467), (466, 426, 424, 468), (421, 423, 467, 469), (468, 424, 422, 470), (419, 421, 469, 471), (470, 422, 420, 472), (417, 419, 471, 473), (472, 420, 418, 474), (457, 455, 479, 477), (480, 456, 458, 478), (477, 479, 481, 483), (482, 480, 478, 484), (483, 481, 487, 485), (488, 482, 484, 486), (485, 487, 489, 491), (490, 488, 486, 492), (463, 475, 485, 491), (486, 476, 464, 492), (451, 483, 485, 475), (486, 484, 452, 476), (451, 461, 477, 483), (478, 462, 452, 484), (457, 477, 461, 459), (462, 478, 458, 460), (453, 473, 479, 455), (480, 474, 454, 456), (471, 481, 479, 473), (480, 482, 472, 474), (469, 487, 481, 471), (482, 488, 470, 472), (467, 489, 487, 469), (488, 490, 468, 470), (465, 491, 489, 467), (490, 492, 466, 468), (463, 491, 465), (466, 492, 464), (391, 389, 503, 501), (504, 390, 392, 502), (393, 391, 501, 499), (502, 392, 394, 500), (395, 393, 499, 497), (500, 394, 396, 498), (397, 395, 497, 495), (498, 396, 398, 496), (399, 397, 495, 493), (496, 398, 400, 494), (387, 399, 493, 505), (494, 400, 388, 506), (493, 501, 503, 505), (504, 502, 494, 506), (493, 495, 499, 501), (500, 496, 494, 502), (495, 497, 499), (500, 498, 496), (313, 381, 387, 505), (388, 382, 314, 506), (313, 505, 503, 321), (504, 506, 314, 322), (319, 321, 503, 389), (504, 322, 320, 390)])
me_suzanne.polygons.foreach_set('use_smooth', [True] * 500)
me_suzanne.materials.append(mat_gold)
me_suzanne.use_remesh_preserve_volume = False
me_suzanne.use_remesh_preserve_attributes = False
me_suzanne.use_mirror_vertex_groups = False
me_suzanne.update()
me_sphere = bpy.data.meshes.new('Sphere')
me_sphere.from_pydata([(-0.9808, 0.0, 0.1951), (-1.0, 0.0, 7.55e-08), (-0.9808, 0.0, -0.1951), (-0.9239, 0.0, -0.3827), (-0.8315, 0.0, -0.5556), (-0.7071, 0.0, -0.7071), (-0.5556, 0.0, -0.8315), (-0.3827, 0.0, -0.9239), (-0.1951, 0.0, -0.9808), (-0.9619, 0.1913, 0.1951), (-0.9808, 0.1951, 7.55e-08), (-0.9619, 0.1913, -0.1951), (-0.9061, 0.1802, -0.3827), (-0.8155, 0.1622, -0.5556), (-0.6935, 0.1379, -0.7071), (-0.5449, 0.1084, -0.8315), (-0.3753, 0.07466, -0.9239), (-0.1913, 0.03806, -0.9808), (-0.9061, 0.3753, 0.1951), (-0.9239, 0.3827, 7.55e-08), (-0.9061, 0.3753, -0.1951), (-0.8536, 0.3536, -0.3827), (-0.7682, 0.3182, -0.5556), (-0.6533, 0.2706, -0.7071), (-0.5133, 0.2126, -0.8315), (-0.3536, 0.1464, -0.9239), (-0.1802, 0.07466, -0.9808), (-0.8155, 0.5449, 0.1951), (-0.8315, 0.5556, 7.55e-08), (-0.8155, 0.5449, -0.1951), (-0.7682, 0.5133, -0.3827), (-0.6913, 0.4619, -0.5556), (-0.5879, 0.3928, -0.7071), (-0.4619, 0.3087, -0.8315), (-0.3182, 0.2126, -0.9239), (-0.1622, 0.1084, -0.9808), (-0.6935, 0.6935, 0.1951), (-0.7071, 0.7071, 7.55e-08), (-0.6935, 0.6935, -0.1951), (-0.6533, 0.6533, -0.3827), (-0.5879, 0.5879, -0.5556), (-0.5, 0.5, -0.7071), (-0.3928, 0.3928, -0.8315), (-0.2706, 0.2706, -0.9239), (-0.1379, 0.1379, -0.9808), (-0.5449, 0.8155, 0.1951), (-0.5556, 0.8315, 7.55e-08), (-0.5449, 0.8155, -0.1951), (-0.5133, 0.7682, -0.3827), (-0.4619, 0.6913, -0.5556), (-0.3928, 0.5879, -0.7071), (-0.3087, 0.4619, -0.8315), (-0.2126, 0.3182, -0.9239), (-0.1084, 0.1622, -0.9808), (-0.3753, 0.9061, 0.1951), (-0.3827, 0.9239, 7.55e-08), (-0.3753, 0.9061, -0.1951), (-0.3536, 0.8536, -0.3827), (-0.3182, 0.7682, -0.5556), (-0.2706, 0.6533, -0.7071), (-0.2126, 0.5133, -0.8315), (-0.1464, 0.3536, -0.9239), (-0.07466, 0.1802, -0.9808), (-0.1913, 0.9619, 0.1951), (-0.1951, 0.9808, 7.55e-08), (-0.1913, 0.9619, -0.1951), (-0.1802, 0.9061, -0.3827), (-0.1622, 0.8155, -0.5556), (-0.1379, 0.6935, -0.7071), (-0.1084, 0.5449, -0.8315), (-0.07466, 0.3753, -0.9239), (-0.03806, 0.1913, -0.9808), (3.937e-07, 0.9808, 0.1951), (3.788e-07, 1.0, 7.55e-08), (3.937e-07, 0.9808, -0.1951), (2.298e-07, 0.9239, -0.3827), (3.341e-07, 0.8315, -0.5556), (3.192e-07, 0.7071, -0.7071), (3.415e-07, 0.5556, -0.8315), (3.043e-07, 0.3827, -0.9239), (3.08e-07, 0.1951, -0.9808), (0.1913, 0.9619, 0.1951), (0.1951, 0.9808, 7.55e-08), (0.1913, 0.9619, -0.1951), (0.1802, 0.9061, -0.3827), (0.1622, 0.8155, -0.5556), (0.138, 0.6935, -0.7071), (0.1084, 0.5449, -0.8315), (0.07466, 0.3753, -0.9239), (0.03806, 0.1913, -0.9808), (0.3753, 0.9061, 0.1951), (0.3827, 0.9239, 7.55e-08), (0.3753, 0.9061, -0.1951), (0.3536, 0.8536, -0.3827), (0.3182, 0.7682, -0.5556), (0.2706, 0.6533, -0.7071), (0.2126, 0.5133, -0.8315), (0.1464, 0.3536, -0.9239), (0.07466, 0.1802, -0.9808), (0.5449, 0.8155, 0.1951), (0.5556, 0.8315, 7.55e-08), (0.5449, 0.8155, -0.1951), (0.5133, 0.7682, -0.3827), (0.4619, 0.6913, -0.5556), (0.3928, 0.5879, -0.7071), (0.3087, 0.4619, -0.8315), (0.2126, 0.3182, -0.9239), (0.1084, 0.1622, -0.9808), (0.6935, 0.6935, 0.1951), (0.7071, 0.7071, 7.55e-08), (0.6935, 0.6935, -0.1951), (0.6533, 0.6533, -0.3827), (0.5879, 0.5879, -0.5556), (0.5, 0.5, -0.7071), (0.3928, 0.3928, -0.8315), (0.2706, 0.2706, -0.9239), (0.138, 0.1379, -0.9808), (0.8155, 0.5449, 0.1951), (0.8315, 0.5556, 7.55e-08), (0.8155, 0.5449, -0.1951), (0.7682, 0.5133, -0.3827), (0.6913, 0.4619, -0.5556), (0.5879, 0.3928, -0.7071), (0.4619, 0.3087, -0.8315), (0.3182, 0.2126, -0.9239), (0.1622, 0.1084, -0.9808), (0.9061, 0.3753, 0.1951), (0.9239, 0.3827, 7.55e-08), (0.9061, 0.3753, -0.1951), (0.8536, 0.3536, -0.3827), (0.7682, 0.3182, -0.5556), (0.6533, 0.2706, -0.7071), (0.5133, 0.2126, -0.8315), (0.3536, 0.1464, -0.9239), (0.1802, 0.07466, -0.9808), (0.9619, 0.1913, 0.1951), (0.9808, 0.1951, 7.55e-08), (0.9619, 0.1913, -0.1951), (0.9061, 0.1802, -0.3827), (0.8155, 0.1622, -0.5556), (0.6935, 0.1379, -0.7071), (0.5449, 0.1084, -0.8315), (0.3753, 0.07466, -0.9239), (0.1913, 0.03806, -0.9808), (0.9808, -8.544e-08, 0.1951), (1.0, -1.003e-07, 7.55e-08), (0.9808, -8.544e-08, -0.1951), (0.9239, 6.357e-08, -0.3827), (0.8315, -8.544e-08, -0.5556), (0.7071, -2.584e-08, -0.7071), (0.5556, -1.094e-08, -0.8315), (0.3827, 3.964e-09, -0.9239), (0.1951, 3.964e-09, -0.9808), (0.9619, -0.1913, 0.1951), (0.9808, -0.1951, 7.55e-08), (0.9619, -0.1913, -0.1951), (0.9061, -0.1802, -0.3827), (0.8155, -0.1622, -0.5556), (0.6935, -0.1379, -0.7071), (0.5449, -0.1084, -0.8315), (0.3753, -0.07466, -0.9239), (0.1913, -0.03806, -0.9808), (0.9061, -0.3753, 0.1951), (0.9239, -0.3827, 7.55e-08), (0.9061, -0.3753, -0.1951), (0.8536, -0.3536, -0.3827), (0.7682, -0.3182, -0.5556), (0.6533, -0.2706, -0.7071), (0.5133, -0.2126, -0.8315), (0.3536, -0.1464, -0.9239), (0.1802, -0.07466, -0.9808), (0.8155, -0.5449, 0.1951), (0.8315, -0.5556, 7.55e-08), (0.8155, -0.5449, -0.1951), (0.7682, -0.5133, -0.3827), (0.6913, -0.4619, -0.5556), (0.5879, -0.3928, -0.7071), (0.4619, -0.3087, -0.8315), (0.3182, -0.2126, -0.9239), (0.1622, -0.1084, -0.9808), (0.6935, -0.6935, 0.1951), (0.7071, -0.7071, 7.55e-08), (0.6935, -0.6935, -0.1951), (0.6533, -0.6533, -0.3827), (0.5879, -0.5879, -0.5556), (0.5, -0.5, -0.7071), (0.3928, -0.3928, -0.8315), (0.2706, -0.2706, -0.9239), (0.1379, -0.1379, -0.9808), (0.5449, -0.8155, 0.1951), (0.5556, -0.8315, 7.55e-08), (0.5449, -0.8155, -0.1951), (0.5133, -0.7682, -0.3827), (0.4619, -0.6913, -0.5556), (0.3928, -0.5879, -0.7071), (0.3087, -0.4619, -0.8315), (0.2126, -0.3182, -0.9239), (0.1084, -0.1622, -0.9808), (3.258e-07, 0.0, -1.0), (0.3753, -0.9061, 0.1951), (0.3827, -0.9239, 7.55e-08), (0.3753, -0.9061, -0.1951), (0.3536, -0.8536, -0.3827), (0.3182, -0.7682, -0.5556), (0.2706, -0.6533, -0.7071), (0.2126, -0.5133, -0.8315), (0.1464, -0.3536, -0.9239), (0.07466, -0.1802, -0.9808), (0.1913, -0.9619, 0.1951), (0.1951, -0.9808, 7.55e-08), (0.1913, -0.9619, -0.1951), (0.1802, -0.9061, -0.3827), (0.1622, -0.8155, -0.5556), (0.1379, -0.6935, -0.7071), (0.1084, -0.5449, -0.8315), (0.07466, -0.3753, -0.9239), (0.03806, -0.1913, -0.9808), (9.567e-08, -0.9808, 0.1951), (1.404e-07, -1.0, 7.55e-08), (9.567e-08, -0.9808, -0.1951), (3.192e-07, -0.9239, -0.3827), (1.404e-07, -0.8315, -0.5556), (1.851e-07, -0.7071, -0.7071), (2.596e-07, -0.5556, -0.8315), (2.521e-07, -0.3827, -0.9239), (3.155e-07, -0.1951, -0.9808), (-0.1913, -0.9619, 0.1951), (-0.1951, -0.9808, 7.55e-08), (-0.1913, -0.9619, -0.1951), (-0.1802, -0.9061, -0.3827), (-0.1622, -0.8155, -0.5556), (-0.1379, -0.6935, -0.7071), (-0.1084, -0.5449, -0.8315), (-0.07466, -0.3753, -0.9239), (-0.03806, -0.1913, -0.9808), (-0.3753, -0.9061, 0.1951), (-0.3827, -0.9239, 7.55e-08), (-0.3753, -0.9061, -0.1951), (-0.3536, -0.8536, -0.3827), (-0.3182, -0.7682, -0.5556), (-0.2706, -0.6533, -0.7071), (-0.2126, -0.5133, -0.8315), (-0.1464, -0.3536, -0.9239), (-0.07466, -0.1802, -0.9808), (-0.5449, -0.8155, 0.1951), (-0.5556, -0.8315, 7.55e-08), (-0.5449, -0.8155, -0.1951), (-0.5133, -0.7682, -0.3827), (-0.4619, -0.6913, -0.5556), (-0.3928, -0.5879, -0.7071), (-0.3087, -0.4619, -0.8315), (-0.2126, -0.3182, -0.9239), (-0.1084, -0.1622, -0.9808), (-0.6935, -0.6935, 0.1951), (-0.7071, -0.7071, 7.55e-08), (-0.6935, -0.6935, -0.1951), (-0.6533, -0.6533, -0.3827), (-0.5879, -0.5879, -0.5556), (-0.5, -0.5, -0.7071), (-0.3928, -0.3928, -0.8315), (-0.2706, -0.2706, -0.9239), (-0.1379, -0.1379, -0.9808), (-0.8155, -0.5449, 0.1951), (-0.8315, -0.5556, 7.55e-08), (-0.8155, -0.5449, -0.1951), (-0.7682, -0.5133, -0.3827), (-0.6913, -0.4619, -0.5556), (-0.5879, -0.3928, -0.7071), (-0.4619, -0.3087, -0.8315), (-0.3182, -0.2126, -0.9239), (-0.1622, -0.1084, -0.9808), (-0.9061, -0.3753, 0.1951), (-0.9239, -0.3827, 7.55e-08), (-0.9061, -0.3753, -0.1951), (-0.8536, -0.3536, -0.3827), (-0.7682, -0.3182, -0.5556), (-0.6533, -0.2706, -0.7071), (-0.5133, -0.2126, -0.8315), (-0.3536, -0.1464, -0.9239), (-0.1802, -0.07466, -0.9808), (-0.9619, -0.1913, 0.1951), (-0.9808, -0.1951, 7.55e-08), (-0.9619, -0.1913, -0.1951), (-0.9061, -0.1802, -0.3827), (-0.8155, -0.1622, -0.5556), (-0.6935, -0.1379, -0.7071), (-0.5449, -0.1084, -0.8315), (-0.3753, -0.07466, -0.9239), (-0.1913, -0.03806, -0.9808), (-0.9808, 0.0, 0.1951), (-0.9619, 0.1913, 0.1951), (-0.9061, 0.3753, 0.1951), (-0.8155, 0.5449, 0.1951), (-0.6935, 0.6935, 0.1951), (-0.5449, 0.8155, 0.1951), (-0.3753, 0.9061, 0.1951), (-0.1913, 0.9619, 0.1951), (3.937e-07, 0.9808, 0.1951), (0.1913, 0.9619, 0.1951), (0.3753, 0.9061, 0.1951), (0.5449, 0.8155, 0.1951), (0.6935, 0.6935, 0.1951), (0.8155, 0.5449, 0.1951), (0.9061, 0.3753, 0.1951), (0.9619, 0.1913, 0.1951), (0.9808, -8.544e-08, 0.1951), (0.9619, -0.1913, 0.1951), (0.9061, -0.3753, 0.1951), (0.8155, -0.5449, 0.1951), (0.6935, -0.6935, 0.1951), (0.5449, -0.8155, 0.1951), (0.3753, -0.9061, 0.1951), (0.1913, -0.9619, 0.1951), (9.567e-08, -0.9808, 0.1951), (-0.1913, -0.9619, 0.1951), (-0.3753, -0.9061, 0.1951), (-0.5449, -0.8155, 0.1951), (-0.6935, -0.6935, 0.1951), (-0.8155, -0.5449, 0.1951), (-0.9061, -0.3753, 0.1951), (-0.9619, -0.1913, 0.1951), (-0.9808, 0.0, 0.1951), (-1.0, 0.0, 7.55e-08), (-0.9808, 0.0, -0.1951), (-0.9239, 0.0, -0.3827), (-0.8315, 0.0, -0.5556), (-0.7071, 0.0, -0.7071), (-0.5556, 0.0, -0.8315), (-0.3827, 0.0, -0.9239), (-0.1951, 0.0, -0.9808), (-0.9619, 0.1913, 0.1951), (-0.9808, 0.1951, 7.55e-08), (-0.9619, 0.1913, -0.1951), (-0.9061, 0.1802, -0.3827), (-0.8155, 0.1622, -0.5556), (-0.6935, 0.1379, -0.7071), (-0.5449, 0.1084, -0.8315), (-0.3753, 0.07466, -0.9239), (-0.1913, 0.03806, -0.9808), (-0.9061, 0.3753, 0.1951), (-0.9239, 0.3827, 7.55e-08), (-0.9061, 0.3753, -0.1951), (-0.8536, 0.3536, -0.3827), (-0.7682, 0.3182, -0.5556), (-0.6533, 0.2706, -0.7071), (-0.5133, 0.2126, -0.8315), (-0.3536, 0.1464, -0.9239), (-0.1802, 0.07466, -0.9808), (-0.8155, 0.5449, 0.1951), (-0.8315, 0.5556, 7.55e-08), (-0.8155, 0.5449, -0.1951), (-0.7682, 0.5133, -0.3827), (-0.6913, 0.4619, -0.5556), (-0.5879, 0.3928, -0.7071), (-0.4619, 0.3087, -0.8315), (-0.3182, 0.2126, -0.9239), (-0.1622, 0.1084, -0.9808), (-0.6935, 0.6935, 0.1951), (-0.7071, 0.7071, 7.55e-08), (-0.6935, 0.6935, -0.1951), (-0.6533, 0.6533, -0.3827), (-0.5879, 0.5879, -0.5556), (-0.5, 0.5, -0.7071), (-0.3928, 0.3928, -0.8315), (-0.2706, 0.2706, -0.9239), (-0.1379, 0.1379, -0.9808), (-0.5449, 0.8155, 0.1951), (-0.5556, 0.8315, 7.55e-08), (-0.5449, 0.8155, -0.1951), (-0.5133, 0.7682, -0.3827), (-0.4619, 0.6913, -0.5556), (-0.3928, 0.5879, -0.7071), (-0.3087, 0.4619, -0.8315), (-0.2126, 0.3182, -0.9239), (-0.1084, 0.1622, -0.9808), (-0.3753, 0.9061, 0.1951), (-0.3827, 0.9239, 7.55e-08), (-0.3753, 0.9061, -0.1951), (-0.3536, 0.8536, -0.3827), (-0.3182, 0.7682, -0.5556), (-0.2706, 0.6533, -0.7071), (-0.2126, 0.5133, -0.8315), (-0.1464, 0.3536, -0.9239), (-0.07466, 0.1802, -0.9808), (-0.1913, 0.9619, 0.1951), (-0.1951, 0.9808, 7.55e-08), (-0.1913, 0.9619, -0.1951), (-0.1802, 0.9061, -0.3827), (-0.1622, 0.8155, -0.5556), (-0.1379, 0.6935, -0.7071), (-0.1084, 0.5449, -0.8315), (-0.07466, 0.3753, -0.9239), (-0.03806, 0.1913, -0.9808), (3.937e-07, 0.9808, 0.1951), (3.788e-07, 1.0, 7.55e-08), (3.937e-07, 0.9808, -0.1951), (2.298e-07, 0.9239, -0.3827), (3.341e-07, 0.8315, -0.5556), (3.192e-07, 0.7071, -0.7071), (3.415e-07, 0.5556, -0.8315), (3.043e-07, 0.3827, -0.9239), (3.08e-07, 0.1951, -0.9808), (0.1913, 0.9619, 0.1951), (0.1951, 0.9808, 7.55e-08), (0.1913, 0.9619, -0.1951), (0.1802, 0.9061, -0.3827), (0.1622, 0.8155, -0.5556), (0.138, 0.6935, -0.7071), (0.1084, 0.5449, -0.8315), (0.07466, 0.3753, -0.9239), (0.03806, 0.1913, -0.9808), (0.3753, 0.9061, 0.1951), (0.3827, 0.9239, 7.55e-08), (0.3753, 0.9061, -0.1951), (0.3536, 0.8536, -0.3827), (0.3182, 0.7682, -0.5556), (0.2706, 0.6533, -0.7071), (0.2126, 0.5133, -0.8315), (0.1464, 0.3536, -0.9239), (0.07466, 0.1802, -0.9808), (0.5449, 0.8155, 0.1951), (0.5556, 0.8315, 7.55e-08), (0.5449, 0.8155, -0.1951), (0.5133, 0.7682, -0.3827), (0.4619, 0.6913, -0.5556), (0.3928, 0.5879, -0.7071), (0.3087, 0.4619, -0.8315), (0.2126, 0.3182, -0.9239), (0.1084, 0.1622, -0.9808), (0.6935, 0.6935, 0.1951), (0.7071, 0.7071, 7.55e-08), (0.6935, 0.6935, -0.1951), (0.6533, 0.6533, -0.3827), (0.5879, 0.5879, -0.5556), (0.5, 0.5, -0.7071), (0.3928, 0.3928, -0.8315), (0.2706, 0.2706, -0.9239), (0.138, 0.1379, -0.9808), (0.8155, 0.5449, 0.1951), (0.8315, 0.5556, 7.55e-08), (0.8155, 0.5449, -0.1951), (0.7682, 0.5133, -0.3827), (0.6913, 0.4619, -0.5556), (0.5879, 0.3928, -0.7071), (0.4619, 0.3087, -0.8315), (0.3182, 0.2126, -0.9239), (0.1622, 0.1084, -0.9808), (0.9061, 0.3753, 0.1951), (0.9239, 0.3827, 7.55e-08), (0.9061, 0.3753, -0.1951), (0.8536, 0.3536, -0.3827), (0.7682, 0.3182, -0.5556), (0.6533, 0.2706, -0.7071), (0.5133, 0.2126, -0.8315), (0.3536, 0.1464, -0.9239), (0.1802, 0.07466, -0.9808), (0.9619, 0.1913, 0.1951), (0.9808, 0.1951, 7.55e-08), (0.9619, 0.1913, -0.1951), (0.9061, 0.1802, -0.3827), (0.8155, 0.1622, -0.5556), (0.6935, 0.1379, -0.7071), (0.5449, 0.1084, -0.8315), (0.3753, 0.07466, -0.9239), (0.1913, 0.03806, -0.9808), (0.9808, -8.544e-08, 0.1951), (1.0, -1.003e-07, 7.55e-08), (0.9808, -8.544e-08, -0.1951), (0.9239, 6.357e-08, -0.3827), (0.8315, -8.544e-08, -0.5556), (0.7071, -2.584e-08, -0.7071), (0.5556, -1.094e-08, -0.8315), (0.3827, 3.964e-09, -0.9239), (0.1951, 3.964e-09, -0.9808), (0.9619, -0.1913, 0.1951), (0.9808, -0.1951, 7.55e-08), (0.9619, -0.1913, -0.1951), (0.9061, -0.1802, -0.3827), (0.8155, -0.1622, -0.5556), (0.6935, -0.1379, -0.7071), (0.5449, -0.1084, -0.8315), (0.3753, -0.07466, -0.9239), (0.1913, -0.03806, -0.9808), (0.9061, -0.3753, 0.1951), (0.9239, -0.3827, 7.55e-08), (0.9061, -0.3753, -0.1951), (0.8536, -0.3536, -0.3827), (0.7682, -0.3182, -0.5556), (0.6533, -0.2706, -0.7071), (0.5133, -0.2126, -0.8315), (0.3536, -0.1464, -0.9239), (0.1802, -0.07466, -0.9808), (0.8155, -0.5449, 0.1951), (0.8315, -0.5556, 7.55e-08), (0.8155, -0.5449, -0.1951), (0.7682, -0.5133, -0.3827), (0.6913, -0.4619, -0.5556), (0.5879, -0.3928, -0.7071), (0.4619, -0.3087, -0.8315), (0.3182, -0.2126, -0.9239), (0.1622, -0.1084, -0.9808), (0.6935, -0.6935, 0.1951), (0.7071, -0.7071, 7.55e-08), (0.6935, -0.6935, -0.1951), (0.6533, -0.6533, -0.3827), (0.5879, -0.5879, -0.5556), (0.5, -0.5, -0.7071), (0.3928, -0.3928, -0.8315), (0.2706, -0.2706, -0.9239), (0.1379, -0.1379, -0.9808), (0.5449, -0.8155, 0.1951), (0.5556, -0.8315, 7.55e-08), (0.5449, -0.8155, -0.1951), (0.5133, -0.7682, -0.3827), (0.4619, -0.6913, -0.5556), (0.3928, -0.5879, -0.7071), (0.3087, -0.4619, -0.8315), (0.2126, -0.3182, -0.9239), (0.1084, -0.1622, -0.9808), (3.258e-07, 0.0, -1.0), (0.3753, -0.9061, 0.1951), (0.3827, -0.9239, 7.55e-08), (0.3753, -0.9061, -0.1951), (0.3536, -0.8536, -0.3827), (0.3182, -0.7682, -0.5556), (0.2706, -0.6533, -0.7071), (0.2126, -0.5133, -0.8315), (0.1464, -0.3536, -0.9239), (0.07466, -0.1802, -0.9808), (0.1913, -0.9619, 0.1951), (0.1951, -0.9808, 7.55e-08), (0.1913, -0.9619, -0.1951), (0.1802, -0.9061, -0.3827), (0.1622, -0.8155, -0.5556), (0.1379, -0.6935, -0.7071), (0.1084, -0.5449, -0.8315), (0.07466, -0.3753, -0.9239), (0.03806, -0.1913, -0.9808), (9.567e-08, -0.9808, 0.1951), (1.404e-07, -1.0, 7.55e-08), (9.567e-08, -0.9808, -0.1951), (3.192e-07, -0.9239, -0.3827), (1.404e-07, -0.8315, -0.5556), (1.851e-07, -0.7071, -0.7071), (2.596e-07, -0.5556, -0.8315), (2.521e-07, -0.3827, -0.9239), (3.155e-07, -0.1951, -0.9808), (-0.1913, -0.9619, 0.1951), (-0.1951, -0.9808, 7.55e-08), (-0.1913, -0.9619, -0.1951), (-0.1802, -0.9061, -0.3827), (-0.1622, -0.8155, -0.5556), (-0.1379, -0.6935, -0.7071), (-0.1084, -0.5449, -0.8315), (-0.07466, -0.3753, -0.9239), (-0.03806, -0.1913, -0.9808), (-0.3753, -0.9061, 0.1951), (-0.3827, -0.9239, 7.55e-08), (-0.3753, -0.9061, -0.1951), (-0.3536, -0.8536, -0.3827), (-0.3182, -0.7682, -0.5556), (-0.2706, -0.6533, -0.7071), (-0.2126, -0.5133, -0.8315), (-0.1464, -0.3536, -0.9239), (-0.07466, -0.1802, -0.9808), (-0.5449, -0.8155, 0.1951), (-0.5556, -0.8315, 7.55e-08), (-0.5449, -0.8155, -0.1951), (-0.5133, -0.7682, -0.3827), (-0.4619, -0.6913, -0.5556), (-0.3928, -0.5879, -0.7071), (-0.3087, -0.4619, -0.8315), (-0.2126, -0.3182, -0.9239), (-0.1084, -0.1622, -0.9808), (-0.6935, -0.6935, 0.1951), (-0.7071, -0.7071, 7.55e-08), (-0.6935, -0.6935, -0.1951), (-0.6533, -0.6533, -0.3827), (-0.5879, -0.5879, -0.5556), (-0.5, -0.5, -0.7071), (-0.3928, -0.3928, -0.8315), (-0.2706, -0.2706, -0.9239), (-0.1379, -0.1379, -0.9808), (-0.8155, -0.5449, 0.1951), (-0.8315, -0.5556, 7.55e-08), (-0.8155, -0.5449, -0.1951), (-0.7682, -0.5133, -0.3827), (-0.6913, -0.4619, -0.5556), (-0.5879, -0.3928, -0.7071), (-0.4619, -0.3087, -0.8315), (-0.3182, -0.2126, -0.9239), (-0.1622, -0.1084, -0.9808), (-0.9061, -0.3753, 0.1951), (-0.9239, -0.3827, 7.55e-08), (-0.9061, -0.3753, -0.1951), (-0.8536, -0.3536, -0.3827), (-0.7682, -0.3182, -0.5556), (-0.6533, -0.2706, -0.7071), (-0.5133, -0.2126, -0.8315), (-0.3536, -0.1464, -0.9239), (-0.1802, -0.07466, -0.9808), (-0.9619, -0.1913, 0.1951), (-0.9808, -0.1951, 7.55e-08), (-0.9619, -0.1913, -0.1951), (-0.9061, -0.1802, -0.3827), (-0.8155, -0.1622, -0.5556), (-0.6935, -0.1379, -0.7071), (-0.5449, -0.1084, -0.8315), (-0.3753, -0.07466, -0.9239), (-0.1913, -0.03806, -0.9808), (-1.031, 0.0, 0.2), (-1.05, 0.0, 7.55e-08), (-1.03, 0.0, -0.2048), (-0.9701, 0.0, -0.4017), (-0.8731, 0.0, -0.5832), (-0.7426, 0.0, -0.7423), (-0.5836, 0.0, -0.8729), (-0.4021, 0.0, -0.97), (-0.2051, 0.0, -1.03), (-1.011, 0.201, 0.2), (-1.03, 0.2048, 7.55e-08), (-1.01, 0.2009, -0.2048), (-0.9515, 0.1893, -0.4017), (-0.8564, 0.1703, -0.5832), (-0.7283, 0.1449, -0.7423), (-0.5723, 0.1138, -0.8729), (-0.3944, 0.07844, -0.97), (-0.2012, 0.04002, -1.03), (-0.9521, 0.3944, 0.2), (-0.9701, 0.4018, 7.55e-08), (-0.9514, 0.3941, -0.2048), (-0.8963, 0.3712, -0.4017), (-0.8067, 0.3341, -0.5832), (-0.6861, 0.2842, -0.7423), (-0.5391, 0.2233, -0.8729), (-0.3715, 0.1539, -0.97), (-0.1895, 0.0785, -1.03), (-0.8569, 0.5725, 0.2), (-0.873, 0.5833, 7.55e-08), (-0.8563, 0.5721, -0.2048), (-0.8066, 0.539, -0.4017), (-0.726, 0.4851, -0.5832), (-0.6175, 0.4126, -0.7423), (-0.4852, 0.3242, -0.8729), (-0.3343, 0.2234, -0.97), (-0.1706, 0.114, -1.03), (-0.7287, 0.7287, 0.2), (-0.7425, 0.7425, 7.55e-08), (-0.7282, 0.7282, -0.2048), (-0.686, 0.686, -0.4017), (-0.6174, 0.6174, -0.5832), (-0.5251, 0.5251, -0.7423), (-0.4126, 0.4126, -0.8729), (-0.2843, 0.2843, -0.97), (-0.1451, 0.1451, -1.03), (-0.5725, 0.8569, 0.2), (-0.5833, 0.873, 7.55e-08), (-0.5721, 0.8563, -0.2048), (-0.539, 0.8066, -0.4017), (-0.4851, 0.726, -0.5832), (-0.4126, 0.6175, -0.7423), (-0.3242, 0.4852, -0.8729), (-0.2234, 0.3343, -0.97), (-0.114, 0.1706, -1.03), (-0.3944, 0.9521, 0.2), (-0.4018, 0.9701, 7.55e-08), (-0.3941, 0.9514, -0.2048), (-0.3712, 0.8963, -0.4017), (-0.3341, 0.8067, -0.5832), (-0.2842, 0.6861, -0.7423), (-0.2233, 0.5391, -0.8729), (-0.1539, 0.3715, -0.97), (-0.0785, 0.1895, -1.03), (-0.201, 1.011, 0.2), (-0.2048, 1.03, 7.55e-08), (-0.2009, 1.01, -0.2048), (-0.1893, 0.9515, -0.4017), (-0.1703, 0.8564, -0.5832), (-0.1449, 0.7283, -0.7423), (-0.1138, 0.5723, -0.8729), (-0.07844, 0.3944, -0.97), (-0.04002, 0.2012, -1.03), (3.937e-07, 1.031, 0.2), (3.788e-07, 1.05, 7.55e-08), (3.937e-07, 1.03, -0.2048), (2.298e-07, 0.9701, -0.4017), (3.341e-07, 0.8731, -0.5832), (3.192e-07, 0.7426, -0.7423), (3.415e-07, 0.5836, -0.8729), (3.043e-07, 0.4021, -0.97), (3.08e-07, 0.2051, -1.03), (0.201, 1.011, 0.2), (0.2048, 1.03, 7.55e-08), (0.2009, 1.01, -0.2048), (0.1893, 0.9515, -0.4017), (0.1703, 0.8564, -0.5832), (0.1449, 0.7283, -0.7423), (0.1138, 0.5723, -0.8729), (0.07844, 0.3944, -0.97), (0.04002, 0.2012, -1.03), (0.3944, 0.9521, 0.2), (0.4018, 0.9701, 7.55e-08), (0.3941, 0.9514, -0.2048), (0.3712, 0.8963, -0.4017), (0.3341, 0.8067, -0.5832), (0.2842, 0.6861, -0.7423), (0.2233, 0.5391, -0.8729), (0.1539, 0.3715, -0.97), (0.0785, 0.1895, -1.03), (0.5725, 0.8569, 0.2), (0.5833, 0.873, 7.55e-08), (0.5721, 0.8563, -0.2048), (0.539, 0.8066, -0.4017), (0.4851, 0.726, -0.5832), (0.4126, 0.6175, -0.7423), (0.3242, 0.4852, -0.8729), (0.2234, 0.3343, -0.97), (0.114, 0.1706, -1.03), (0.7287, 0.7287, 0.2), (0.7425, 0.7425, 7.55e-08), (0.7282, 0.7282, -0.2048), (0.686, 0.686, -0.4017), (0.6174, 0.6174, -0.5832), (0.5251, 0.5251, -0.7423), (0.4126, 0.4126, -0.8729), (0.2843, 0.2843, -0.97), (0.1451, 0.1451, -1.03), (0.8569, 0.5725, 0.2), (0.873, 0.5833, 7.55e-08), (0.8563, 0.5721, -0.2048), (0.8066, 0.539, -0.4017), (0.726, 0.4851, -0.5832), (0.6175, 0.4126, -0.7423), (0.4852, 0.3242, -0.8729), (0.3343, 0.2234, -0.97), (0.1706, 0.114, -1.03), (0.9521, 0.3944, 0.2), (0.9701, 0.4018, 7.55e-08), (0.9514, 0.3941, -0.2048), (0.8963, 0.3712, -0.4017), (0.8067, 0.3341, -0.5832), (0.6861, 0.2842, -0.7423), (0.5391, 0.2233, -0.8729), (0.3715, 0.1539, -0.97), (0.1895, 0.0785, -1.03), (1.011, 0.201, 0.2), (1.03, 0.2048, 7.55e-08), (1.01, 0.2009, -0.2048), (0.9515, 0.1893, -0.4017), (0.8564, 0.1703, -0.5832), (0.7283, 0.1449, -0.7423), (0.5723, 0.1138, -0.8729), (0.3944, 0.07844, -0.97), (0.2012, 0.04002, -1.03), (1.031, -8.544e-08, 0.2), (1.05, -1.003e-07, 7.55e-08), (1.03, -8.544e-08, -0.2048), (0.9701, 6.357e-08, -0.4017), (0.8731, -8.544e-08, -0.5832), (0.7426, -2.584e-08, -0.7423), (0.5836, -1.094e-08, -0.8729), (0.4021, 3.964e-09, -0.97), (0.2051, 3.964e-09, -1.03), (1.011, -0.201, 0.2), (1.03, -0.2048, 7.55e-08), (1.01, -0.2009, -0.2048), (0.9515, -0.1893, -0.4017), (0.8564, -0.1703, -0.5832), (0.7283, -0.1449, -0.7423), (0.5723, -0.1138, -0.8729), (0.3944, -0.07844, -0.97), (0.2012, -0.04002, -1.03), (0.9521, -0.3944, 0.2), (0.9701, -0.4018, 7.55e-08), (0.9514, -0.3941, -0.2048), (0.8963, -0.3712, -0.4017), (0.8067, -0.3341, -0.5832), (0.6861, -0.2842, -0.7423), (0.5391, -0.2233, -0.8729), (0.3715, -0.1539, -0.97), (0.1895, -0.0785, -1.03), (0.8569, -0.5725, 0.2), (0.873, -0.5833, 7.55e-08), (0.8563, -0.5721, -0.2048), (0.8066, -0.539, -0.4017), (0.726, -0.4851, -0.5832), (0.6175, -0.4126, -0.7423), (0.4852, -0.3242, -0.8729), (0.3343, -0.2234, -0.97), (0.1706, -0.114, -1.03), (0.7287, -0.7287, 0.2), (0.7425, -0.7425, 7.55e-08), (0.7282, -0.7282, -0.2048), (0.686, -0.686, -0.4017), (0.6174, -0.6174, -0.5832), (0.5251, -0.5251, -0.7423), (0.4126, -0.4126, -0.8729), (0.2843, -0.2843, -0.97), (0.1451, -0.1451, -1.03), (0.5725, -0.8569, 0.2), (0.5833, -0.873, 7.55e-08), (0.5721, -0.8563, -0.2048), (0.539, -0.8066, -0.4017), (0.4851, -0.726, -0.5832), (0.4126, -0.6175, -0.7423), (0.3242, -0.4852, -0.8729), (0.2234, -0.3343, -0.97), (0.114, -0.1706, -1.03), (3.258e-07, 0.0, -1.05), (0.3944, -0.9521, 0.2), (0.4018, -0.9701, 7.55e-08), (0.3941, -0.9514, -0.2048), (0.3712, -0.8963, -0.4017), (0.3341, -0.8067, -0.5832), (0.2842, -0.6861, -0.7423), (0.2233, -0.5391, -0.8729), (0.1539, -0.3715, -0.97), (0.0785, -0.1895, -1.03), (0.201, -1.011, 0.2), (0.2048, -1.03, 7.55e-08), (0.2009, -1.01, -0.2048), (0.1893, -0.9515, -0.4017), (0.1703, -0.8564, -0.5832), (0.1449, -0.7283, -0.7423), (0.1138, -0.5723, -0.8729), (0.07844, -0.3944, -0.97), (0.04002, -0.2012, -1.03), (9.567e-08, -1.031, 0.2), (1.404e-07, -1.05, 7.55e-08), (9.567e-08, -1.03, -0.2048), (3.192e-07, -0.9701, -0.4017), (1.404e-07, -0.8731, -0.5832), (1.851e-07, -0.7426, -0.7423), (2.596e-07, -0.5836, -0.8729), (2.521e-07, -0.4021, -0.97), (3.155e-07, -0.2051, -1.03), (-0.201, -1.011, 0.2), (-0.2048, -1.03, 7.55e-08), (-0.2009, -1.01, -0.2048), (-0.1893, -0.9515, -0.4017), (-0.1703, -0.8564, -0.5832), (-0.1449, -0.7283, -0.7423), (-0.1138, -0.5723, -0.8729), (-0.07844, -0.3944, -0.97), (-0.04002, -0.2012, -1.03), (-0.3944, -0.9521, 0.2), (-0.4018, -0.9701, 7.55e-08), (-0.3941, -0.9514, -0.2048), (-0.3712, -0.8963, -0.4017), (-0.3341, -0.8067, -0.5832), (-0.2842, -0.6861, -0.7423), (-0.2233, -0.5391, -0.8729), (-0.1539, -0.3715, -0.97), (-0.0785, -0.1895, -1.03), (-0.5725, -0.8569, 0.2), (-0.5833, -0.873, 7.55e-08), (-0.5721, -0.8563, -0.2048), (-0.539, -0.8066, -0.4017), (-0.4851, -0.726, -0.5832), (-0.4126, -0.6175, -0.7423), (-0.3242, -0.4852, -0.8729), (-0.2234, -0.3343, -0.97), (-0.114, -0.1706, -1.03), (-0.7287, -0.7287, 0.2), (-0.7425, -0.7425, 7.55e-08), (-0.7282, -0.7282, -0.2048), (-0.686, -0.686, -0.4017), (-0.6174, -0.6174, -0.5832), (-0.5251, -0.5251, -0.7423), (-0.4126, -0.4126, -0.8729), (-0.2843, -0.2843, -0.97), (-0.1451, -0.1451, -1.03), (-0.8569, -0.5725, 0.2), (-0.873, -0.5833, 7.55e-08), (-0.8563, -0.5721, -0.2048), (-0.8066, -0.539, -0.4017), (-0.726, -0.4851, -0.5832), (-0.6175, -0.4126, -0.7423), (-0.4852, -0.3242, -0.8729), (-0.3343, -0.2234, -0.97), (-0.1706, -0.114, -1.03), (-0.9521, -0.3944, 0.2), (-0.9701, -0.4018, 7.55e-08), (-0.9514, -0.3941, -0.2048), (-0.8963, -0.3712, -0.4017), (-0.8067, -0.3341, -0.5832), (-0.6861, -0.2842, -0.7423), (-0.5391, -0.2233, -0.8729), (-0.3715, -0.1539, -0.97), (-0.1895, -0.0785, -1.03), (-1.011, -0.201, 0.2), (-1.03, -0.2048, 7.55e-08), (-1.01, -0.2009, -0.2048), (-0.9515, -0.1893, -0.4017), (-0.8564, -0.1703, -0.5832), (-0.7283, -0.1449, -0.7423), (-0.5723, -0.1138, -0.8729), (-0.3944, -0.07844, -0.97), (-0.2012, -0.04002, -1.03), (-0.9317, 0.0, 0.1853), (-0.9138, 0.1818, 0.1853), (-0.8608, 0.3566, 0.1853), (-0.7747, 0.5177, 0.1853), (-0.6588, 0.6588, 0.1853), (-0.5177, 0.7747, 0.1853), (-0.3566, 0.8608, 0.1853), (-0.1818, 0.9138, 0.1853), (3.937e-07, 0.9317, 0.1853), (0.1818, 0.9138, 0.1853), (0.3566, 0.8608, 0.1853), (0.5177, 0.7747, 0.1853), (0.6588, 0.6588, 0.1853), (0.7747, 0.5177, 0.1853), (0.8608, 0.3566, 0.1853), (0.9138, 0.1818, 0.1853), (0.9317, -8.544e-08, 0.1853), (0.9138, -0.1818, 0.1853), (0.8608, -0.3566, 0.1853), (0.7747, -0.5177, 0.1853), (0.6588, -0.6588, 0.1853), (0.5177, -0.7747, 0.1853), (0.3566, -0.8608, 0.1853), (0.1818, -0.9138, 0.1853), (9.567e-08, -0.9317, 0.1853), (-0.1818, -0.9138, 0.1853), (-0.3566, -0.8608, 0.1853), (-0.5177, -0.7747, 0.1853), (-0.6588, -0.6588, 0.1853), (-0.7747, -0.5177, 0.1853), (-0.8608, -0.3566, 0.1853), (-0.9138, -0.1818, 0.1853), (-0.931, 0.0, 0.1902), (-0.95, 0.0, 7.55e-08), (-0.9317, 0.0, -0.1854), (-0.8776, 0.0, -0.3637), (-0.7898, 0.0, -0.5279), (-0.6716, 0.0, -0.6719), (-0.5276, 0.0, -0.79), (-0.3633, 0.0, -0.8778), (-0.185, 0.0, -0.9318), (-0.9131, 0.1816, 0.1902), (-0.9317, 0.1853, 7.55e-08), (-0.9138, 0.1818, -0.1854), (-0.8608, 0.1712, -0.3637), (-0.7746, 0.1541, -0.5279), (-0.6587, 0.131, -0.6719), (-0.5174, 0.1029, -0.79), (-0.3563, 0.07088, -0.8778), (-0.1815, 0.0361, -0.9318), (-0.8602, 0.3563, 0.1902), (-0.8777, 0.3635, 7.55e-08), (-0.8608, 0.3566, -0.1854), (-0.8108, 0.3359, -0.3637), (-0.7297, 0.3022, -0.5279), (-0.6205, 0.257, -0.6719), (-0.4874, 0.2019, -0.79), (-0.3356, 0.139, -0.8778), (-0.171, 0.07081, -0.9318), (-0.7741, 0.5173, 0.1902), (-0.7899, 0.5278, 7.55e-08), (-0.7747, 0.5176, -0.1854), (-0.7297, 0.4876, -0.3637), (-0.6567, 0.4388, -0.5279), (-0.5584, 0.3731, -0.6719), (-0.4387, 0.2931, -0.79), (-0.3021, 0.2018, -0.8778), (-0.1539, 0.1028, -0.9318), (-0.6583, 0.6583, 0.1902), (-0.6718, 0.6718, 7.55e-08), (-0.6588, 0.6588, -0.1854), (-0.6206, 0.6206, -0.3637), (-0.5585, 0.5585, -0.5279), (-0.4749, 0.4749, -0.6719), (-0.3731, 0.3731, -0.79), (-0.2569, 0.2569, -0.8778), (-0.1308, 0.1308, -0.9318), (-0.5173, 0.7741, 0.1902), (-0.5278, 0.7899, 7.55e-08), (-0.5176, 0.7747, -0.1854), (-0.4876, 0.7297, -0.3637), (-0.4388, 0.6567, -0.5279), (-0.3731, 0.5584, -0.6719), (-0.2931, 0.4387, -0.79), (-0.2018, 0.3021, -0.8778), (-0.1028, 0.1539, -0.9318), (-0.3563, 0.8602, 0.1902), (-0.3635, 0.8777, 7.55e-08), (-0.3566, 0.8608, -0.1854), (-0.3359, 0.8108, -0.3637), (-0.3022, 0.7297, -0.5279), (-0.257, 0.6205, -0.6719), (-0.2019, 0.4874, -0.79), (-0.139, 0.3356, -0.8778), (-0.07081, 0.171, -0.9318), (-0.1816, 0.9131, 0.1902), (-0.1853, 0.9317, 7.55e-08), (-0.1818, 0.9138, -0.1854), (-0.1712, 0.8608, -0.3637), (-0.1541, 0.7746, -0.5279), (-0.131, 0.6587, -0.6719), (-0.1029, 0.5174, -0.79), (-0.07087, 0.3563, -0.8778), (-0.0361, 0.1815, -0.9318), (3.937e-07, 0.931, 0.1902), (3.788e-07, 0.95, 7.55e-08), (3.937e-07, 0.9317, -0.1854), (2.298e-07, 0.8776, -0.3637), (3.341e-07, 0.7898, -0.5279), (3.192e-07, 0.6716, -0.6719), (3.415e-07, 0.5276, -0.79), (3.043e-07, 0.3633, -0.8778), (3.08e-07, 0.185, -0.9318), (0.1816, 0.9131, 0.1902), (0.1853, 0.9317, 7.55e-08), (0.1818, 0.9138, -0.1854), (0.1712, 0.8608, -0.3637), (0.1541, 0.7746, -0.5279), (0.131, 0.6587, -0.6719), (0.1029, 0.5174, -0.79), (0.07088, 0.3563, -0.8778), (0.0361, 0.1815, -0.9318), (0.3563, 0.8602, 0.1902), (0.3636, 0.8777, 7.55e-08), (0.3566, 0.8608, -0.1854), (0.3359, 0.8108, -0.3637), (0.3022, 0.7297, -0.5279), (0.257, 0.6205, -0.6719), (0.2019, 0.4874, -0.79), (0.139, 0.3356, -0.8778), (0.07081, 0.171, -0.9318), (0.5173, 0.7741, 0.1902), (0.5278, 0.7899, 7.55e-08), (0.5176, 0.7747, -0.1854), (0.4876, 0.7297, -0.3637), (0.4388, 0.6567, -0.5279), (0.3731, 0.5584, -0.6719), (0.2931, 0.4387, -0.79), (0.2018, 0.3021, -0.8778), (0.1028, 0.1539, -0.9318), (0.6583, 0.6583, 0.1902), (0.6718, 0.6718, 7.55e-08), (0.6588, 0.6588, -0.1854), (0.6206, 0.6206, -0.3637), (0.5585, 0.5585, -0.5279), (0.4749, 0.4749, -0.6719), (0.3731, 0.3731, -0.79), (0.2569, 0.2569, -0.8778), (0.1308, 0.1308, -0.9318), (0.7741, 0.5173, 0.1902), (0.7899, 0.5278, 7.55e-08), (0.7747, 0.5176, -0.1854), (0.7297, 0.4876, -0.3637), (0.6567, 0.4388, -0.5279), (0.5584, 0.3731, -0.6719), (0.4387, 0.2931, -0.79), (0.3021, 0.2018, -0.8778), (0.1539, 0.1028, -0.9318), (0.8602, 0.3563, 0.1902), (0.8777, 0.3635, 7.55e-08), (0.8608, 0.3566, -0.1854), (0.8108, 0.3359, -0.3637), (0.7297, 0.3022, -0.5279), (0.6205, 0.257, -0.6719), (0.4874, 0.2019, -0.79), (0.3356, 0.139, -0.8778), (0.171, 0.07081, -0.9318), (0.9131, 0.1816, 0.1902), (0.9317, 0.1853, 7.55e-08), (0.9138, 0.1818, -0.1854), (0.8608, 0.1712, -0.3637), (0.7746, 0.1541, -0.5279), (0.6587, 0.131, -0.6719), (0.5174, 0.1029, -0.79), (0.3563, 0.07088, -0.8778), (0.1815, 0.0361, -0.9318), (0.931, -8.544e-08, 0.1902), (0.95, -1.003e-07, 7.55e-08), (0.9317, -8.544e-08, -0.1854), (0.8776, 6.357e-08, -0.3637), (0.7898, -8.544e-08, -0.5279), (0.6716, -2.584e-08, -0.6719), (0.5276, -1.094e-08, -0.79), (0.3633, 3.964e-09, -0.8778), (0.185, 3.964e-09, -0.9318), (0.9131, -0.1816, 0.1902), (0.9317, -0.1853, 7.55e-08), (0.9138, -0.1818, -0.1854), (0.8608, -0.1712, -0.3637), (0.7746, -0.1541, -0.5279), (0.6587, -0.131, -0.6719), (0.5174, -0.1029, -0.79), (0.3563, -0.07088, -0.8778), (0.1815, -0.0361, -0.9318), (0.8602, -0.3563, 0.1902), (0.8777, -0.3636, 7.55e-08), (0.8608, -0.3566, -0.1854), (0.8108, -0.3359, -0.3637), (0.7297, -0.3022, -0.5279), (0.6205, -0.257, -0.6719), (0.4874, -0.2019, -0.79), (0.3356, -0.139, -0.8778), (0.171, -0.07081, -0.9318), (0.7741, -0.5173, 0.1902), (0.7899, -0.5278, 7.55e-08), (0.7747, -0.5176, -0.1854), (0.7297, -0.4876, -0.3637), (0.6567, -0.4388, -0.5279), (0.5584, -0.3731, -0.6719), (0.4387, -0.2931, -0.79), (0.3021, -0.2018, -0.8778), (0.1539, -0.1028, -0.9318), (0.6583, -0.6583, 0.1902), (0.6718, -0.6718, 7.55e-08), (0.6588, -0.6588, -0.1854), (0.6206, -0.6206, -0.3637), (0.5585, -0.5585, -0.5279), (0.4749, -0.4749, -0.6719), (0.3731, -0.3731, -0.79), (0.2569, -0.2569, -0.8778), (0.1308, -0.1308, -0.9318), (0.5173, -0.7741, 0.1902), (0.5278, -0.7899, 7.55e-08), (0.5176, -0.7747, -0.1854), (0.4876, -0.7297, -0.3637), (0.4388, -0.6567, -0.5279), (0.3731, -0.5584, -0.6719), (0.2931, -0.4387, -0.79), (0.2018, -0.3021, -0.8778), (0.1028, -0.1539, -0.9318), (3.258e-07, 0.0, -0.95), (0.3563, -0.8602, 0.1902), (0.3635, -0.8777, 7.55e-08), (0.3566, -0.8608, -0.1854), (0.3359, -0.8108, -0.3637), (0.3022, -0.7297, -0.5279), (0.257, -0.6205, -0.6719), (0.2019, -0.4874, -0.79), (0.139, -0.3356, -0.8778), (0.07081, -0.171, -0.9318), (0.1816, -0.9131, 0.1902), (0.1853, -0.9317, 7.55e-08), (0.1818, -0.9138, -0.1854), (0.1712, -0.8608, -0.3637), (0.1541, -0.7746, -0.5279), (0.131, -0.6587, -0.6719), (0.1029, -0.5174, -0.79), (0.07088, -0.3563, -0.8778), (0.0361, -0.1815, -0.9318), (9.567e-08, -0.931, 0.1902), (1.404e-07, -0.95, 7.55e-08), (9.567e-08, -0.9317, -0.1854), (3.192e-07, -0.8776, -0.3637), (1.404e-07, -0.7898, -0.5279), (1.851e-07, -0.6716, -0.6719), (2.596e-07, -0.5276, -0.79), (2.521e-07, -0.3633, -0.8778), (3.155e-07, -0.185, -0.9318), (-0.1816, -0.9131, 0.1902), (-0.1853, -0.9317, 7.55e-08), (-0.1818, -0.9138, -0.1854), (-0.1712, -0.8608, -0.3637), (-0.1541, -0.7746, -0.5279), (-0.131, -0.6587, -0.6719), (-0.1029, -0.5174, -0.79), (-0.07087, -0.3563, -0.8778), (-0.0361, -0.1815, -0.9318), (-0.3563, -0.8602, 0.1902), (-0.3635, -0.8777, 7.55e-08), (-0.3566, -0.8608, -0.1854), (-0.3359, -0.8108, -0.3637), (-0.3022, -0.7297, -0.5279), (-0.257, -0.6205, -0.6719), (-0.2019, -0.4874, -0.79), (-0.139, -0.3356, -0.8778), (-0.07081, -0.171, -0.9318), (-0.5173, -0.7741, 0.1902), (-0.5278, -0.7899, 7.55e-08), (-0.5176, -0.7747, -0.1854), (-0.4876, -0.7297, -0.3637), (-0.4388, -0.6567, -0.5279), (-0.3731, -0.5584, -0.6719), (-0.2931, -0.4387, -0.79), (-0.2018, -0.3021, -0.8778), (-0.1028, -0.1539, -0.9318), (-0.6583, -0.6583, 0.1902), (-0.6718, -0.6718, 7.55e-08), (-0.6588, -0.6588, -0.1854), (-0.6206, -0.6206, -0.3637), (-0.5585, -0.5585, -0.5279), (-0.4749, -0.4749, -0.6719), (-0.3731, -0.3731, -0.79), (-0.2569, -0.2569, -0.8778), (-0.1308, -0.1308, -0.9318), (-0.7741, -0.5173, 0.1902), (-0.7899, -0.5278, 7.55e-08), (-0.7747, -0.5176, -0.1854), (-0.7297, -0.4876, -0.3637), (-0.6567, -0.4388, -0.5279), (-0.5584, -0.3731, -0.6719), (-0.4387, -0.2931, -0.79), (-0.3021, -0.2018, -0.8778), (-0.1539, -0.1028, -0.9318), (-0.8602, -0.3563, 0.1902), (-0.8777, -0.3635, 7.55e-08), (-0.8608, -0.3566, -0.1854), (-0.8108, -0.3359, -0.3637), (-0.7297, -0.3022, -0.5279), (-0.6205, -0.257, -0.6719), (-0.4874, -0.2019, -0.79), (-0.3356, -0.139, -0.8778), (-0.171, -0.07081, -0.9318), (-0.9131, -0.1816, 0.1902), (-0.9317, -0.1853, 7.55e-08), (-0.9138, -0.1818, -0.1854), (-0.8608, -0.1712, -0.3637), (-0.7746, -0.1541, -0.5279), (-0.6587, -0.131, -0.6719), (-0.5174, -0.1029, -0.79), (-0.3563, -0.07087, -0.8778), (-0.1815, -0.0361, -0.9318)], [], [(6, 15, 14, 5), (7, 16, 15, 6), (8, 17, 16, 7), (1, 10, 9, 0), (2, 11, 10, 1), (3, 12, 11, 2), (4, 13, 12, 3), (5, 14, 13, 4), (13, 22, 21, 12), (14, 23, 22, 13), (15, 24, 23, 14), (16, 25, 24, 15), (17, 26, 25, 16), (10, 19, 18, 9), (11, 20, 19, 10), (12, 21, 20, 11), (26, 35, 34, 25), (19, 28, 27, 18), (20, 29, 28, 19), (21, 30, 29, 20), (22, 31, 30, 21), (23, 32, 31, 22), (24, 33, 32, 23), (25, 34, 33, 24), (32, 41, 40, 31), (33, 42, 41, 32), (34, 43, 42, 33), (35, 44, 43, 34), (28, 37, 36, 27), (29, 38, 37, 28), (30, 39, 38, 29), (31, 40, 39, 30), (38, 47, 46, 37), (39, 48, 47, 38), (40, 49, 48, 39), (41, 50, 49, 40), (42, 51, 50, 41), (43, 52, 51, 42), (44, 53, 52, 43), (37, 46, 45, 36), (51, 60, 59, 50), (52, 61, 60, 51), (53, 62, 61, 52), (46, 55, 54, 45), (47, 56, 55, 46), (48, 57, 56, 47), (49, 58, 57, 48), (50, 59, 58, 49), (56, 65, 64, 55), (57, 66, 65, 56), (58, 67, 66, 57), (59, 68, 67, 58), (60, 69, 68, 59), (61, 70, 69, 60), (62, 71, 70, 61), (55, 64, 63, 54), (69, 78, 77, 68), (70, 79, 78, 69), (71, 80, 79, 70), (64, 73, 72, 63), (65, 74, 73, 64), (66, 75, 74, 65), (67, 76, 75, 66), (68, 77, 76, 67), (75, 84, 83, 74), (76, 85, 84, 75), (77, 86, 85, 76), (78, 87, 86, 77), (79, 88, 87, 78), (80, 89, 88, 79), (73, 82, 81, 72), (74, 83, 82, 73), (88, 97, 96, 87), (89, 98, 97, 88), (82, 91, 90, 81), (83, 92, 91, 82), (84, 93, 92, 83), (85, 94, 93, 84), (86, 95, 94, 85), (87, 96, 95, 86), (93, 102, 101, 92), (94, 103, 102, 93), (95, 104, 103, 94), (96, 105, 104, 95), (97, 106, 105, 96), (98, 107, 106, 97), (91, 100, 99, 90), (92, 101, 100, 91), (106, 115, 114, 105), (107, 116, 115, 106), (100, 109, 108, 99), (101, 110, 109, 100), (102, 111, 110, 101), (103, 112, 111, 102), (104, 113, 112, 103), (105, 114, 113, 104), (112, 121, 120, 111), (113, 122, 121, 112), (114, 123, 122, 113), (115, 124, 123, 114), (116, 125, 124, 115), (109, 118, 117, 108), (110, 119, 118, 109), (111, 120, 119, 110), (125, 134, 133, 124), (118, 127, 126, 117), (119, 128, 127, 118), (120, 129, 128, 119), (121, 130, 129, 120), (122, 131, 130, 121), (123, 132, 131, 122), (124, 133, 132, 123), (131, 140, 139, 130), (132, 141, 140, 131), (133, 142, 141, 132), (134, 143, 142, 133), (127, 136, 135, 126), (128, 137, 136, 127), (129, 138, 137, 128), (130, 139, 138, 129), (136, 145, 144, 135), (137, 146, 145, 136), (138, 147, 146, 137), (139, 148, 147, 138), (140, 149, 148, 139), (141, 150, 149, 140), (142, 151, 150, 141), (143, 152, 151, 142), (149, 158, 157, 148), (150, 159, 158, 149), (151, 160, 159, 150), (152, 161, 160, 151), (145, 154, 153, 144), (146, 155, 154, 145), (147, 156, 155, 146), (148, 157, 156, 147), (155, 164, 163, 154), (156, 165, 164, 155), (157, 166, 165, 156), (158, 167, 166, 157), (159, 168, 167, 158), (160, 169, 168, 159), (161, 170, 169, 160), (154, 163, 162, 153), (168, 177, 176, 167), (169, 178, 177, 168), (170, 179, 178, 169), (163, 172, 171, 162), (164, 173, 172, 163), (165, 174, 173, 164), (166, 175, 174, 165), (167, 176, 175, 166), (173, 182, 181, 172), (174, 183, 182, 173), (175, 184, 183, 174), (176, 185, 184, 175), (177, 186, 185, 176), (178, 187, 186, 177), (179, 188, 187, 178), (172, 181, 180, 171), (186, 195, 194, 185), (187, 196, 195, 186), (188, 197, 196, 187), (181, 190, 189, 180), (182, 191, 190, 181), (183, 192, 191, 182), (184, 193, 192, 183), (185, 194, 193, 184), (192, 202, 201, 191), (193, 203, 202, 192), (194, 204, 203, 193), (195, 205, 204, 194), (196, 206, 205, 195), (197, 207, 206, 196), (190, 200, 199, 189), (191, 201, 200, 190), (206, 215, 214, 205), (207, 216, 215, 206), (200, 209, 208, 199), (201, 210, 209, 200), (202, 211, 210, 201), (203, 212, 211, 202), (204, 213, 212, 203), (205, 214, 213, 204), (212, 221, 220, 211), (213, 222, 221, 212), (214, 223, 222, 213), (215, 224, 223, 214), (216, 225, 224, 215), (209, 218, 217, 208), (210, 219, 218, 209), (211, 220, 219, 210), (225, 234, 233, 224), (218, 227, 226, 217), (219, 228, 227, 218), (220, 229, 228, 219), (221, 230, 229, 220), (222, 231, 230, 221), (223, 232, 231, 222), (224, 233, 232, 223), (230, 239, 238, 229), (231, 240, 239, 230), (232, 241, 240, 231), (233, 242, 241, 232), (234, 243, 242, 233), (227, 236, 235, 226), (228, 237, 236, 227), (229, 238, 237, 228), (243, 252, 251, 242), (236, 245, 244, 235), (237, 246, 245, 236), (238, 247, 246, 237), (239, 248, 247, 238), (240, 249, 248, 239), (241, 250, 249, 240), (242, 251, 250, 241), (249, 258, 257, 248), (250, 259, 258, 249), (251, 260, 259, 250), (252, 261, 260, 251), (245, 254, 253, 244), (246, 255, 254, 245), (247, 256, 255, 246), (248, 257, 256, 247), (254, 263, 262, 253), (255, 264, 263, 254), (256, 265, 264, 255), (257, 266, 265, 256), (258, 267, 266, 257), (259, 268, 267, 258), (260, 269, 268, 259), (261, 270, 269, 260), (267, 276, 275, 266), (268, 277, 276, 267), (269, 278, 277, 268), (270, 279, 278, 269), (263, 272, 271, 262), (264, 273, 272, 263), (265, 274, 273, 264), (266, 275, 274, 265), (273, 282, 281, 272), (274, 283, 282, 273), (275, 284, 283, 274), (276, 285, 284, 275), (277, 286, 285, 276), (278, 287, 286, 277), (279, 288, 287, 278), (272, 281, 280, 271), (198, 17, 8), (198, 26, 17), (198, 35, 26), (198, 44, 35), (198, 53, 44), (198, 62, 53), (198, 71, 62), (198, 80, 71), (198, 89, 80), (198, 98, 89), (198, 107, 98), (198, 116, 107), (198, 125, 116), (198, 134, 125), (198, 143, 134), (198, 152, 143), (198, 161, 152), (198, 170, 161), (198, 179, 170), (198, 188, 179), (198, 197, 188), (198, 207, 197), (198, 216, 207), (198, 225, 216), (198, 234, 225), (198, 243, 234), (198, 252, 243), (198, 261, 252), (198, 270, 261), (198, 279, 270), (198, 288, 279), (286, 6, 5, 285), (287, 7, 6, 286), (288, 8, 7, 287), (281, 1, 0, 280), (198, 8, 288), (282, 2, 1, 281), (283, 3, 2, 282), (284, 4, 3, 283), (285, 5, 4, 284), (319, 320, 601, 592), (302, 303, 447, 438), (309, 310, 510, 501), (293, 294, 366, 357), (317, 318, 583, 574), (290, 291, 339, 330), (308, 309, 501, 492), (312, 313, 538, 529), (316, 317, 574, 565), (297, 298, 402, 393), (301, 302, 438, 429), (305, 306, 474, 465), (294, 295, 375, 366), (298, 299, 411, 402), (313, 314, 547, 538), (320, 289, 321, 601), (315, 316, 565, 556), (289, 290, 330, 321), (306, 307, 483, 474), (310, 311, 520, 510), (314, 315, 556, 547), (318, 319, 592, 583), (295, 296, 384, 375), (299, 300, 420, 411), (311, 312, 529, 520), (292, 293, 357, 348), (296, 297, 393, 384), (300, 301, 429, 420), (304, 305, 465, 456), (303, 304, 456, 447), (307, 308, 492, 483), (291, 292, 348, 339), (271, 280, 320, 319), (18, 27, 292, 291), (162, 171, 308, 307), (126, 135, 304, 303), (135, 144, 305, 304), (99, 108, 301, 300), (63, 72, 297, 296), (27, 36, 293, 292), (199, 208, 312, 311), (90, 99, 300, 299), (54, 63, 296, 295), (262, 271, 319, 318), (189, 199, 311, 310), (153, 162, 307, 306), (226, 235, 315, 314), (0, 9, 290, 289), (235, 244, 316, 315), (280, 0, 289, 320), (217, 226, 314, 313), (81, 90, 299, 298), (45, 54, 295, 294), (72, 81, 298, 297), (144, 153, 306, 305), (108, 117, 302, 301), (244, 253, 317, 316), (208, 217, 313, 312), (171, 180, 309, 308), (9, 18, 291, 290), (253, 262, 318, 317), (180, 189, 310, 309), (36, 45, 294, 293), (117, 126, 303, 302), (327, 326, 335, 336), (328, 327, 336, 337), (329, 328, 337, 338), (322, 321, 330, 331), (323, 322, 331, 332), (324, 323, 332, 333), (325, 324, 333, 334), (326, 325, 334, 335), (334, 333, 342, 343), (335, 334, 343, 344), (336, 335, 344, 345), (337, 336, 345, 346), (338, 337, 346, 347), (331, 330, 339, 340), (332, 331, 340, 341), (333, 332, 341, 342), (347, 346, 355, 356), (340, 339, 348, 349), (341, 340, 349, 350), (342, 341, 350, 351), (343, 342, 351, 352), (344, 343, 352, 353), (345, 344, 353, 354), (346, 345, 354, 355), (353, 352, 361, 362), (354, 353, 362, 363), (355, 354, 363, 364), (356, 355, 364, 365), (349, 348, 357, 358), (350, 349, 358, 359), (351, 350, 359, 360), (352, 351, 360, 361), (359, 358, 367, 368), (360, 359, 368, 369), (361, 360, 369, 370), (362, 361, 370, 371), (363, 362, 371, 372), (364, 363, 372, 373), (365, 364, 373, 374), (358, 357, 366, 367), (372, 371, 380, 381), (373, 372, 381, 382), (374, 373, 382, 383), (367, 366, 375, 376), (368, 367, 376, 377), (369, 368, 377, 378), (370, 369, 378, 379), (371, 370, 379, 380), (377, 376, 385, 386), (378, 377, 386, 387), (379, 378, 387, 388), (380, 379, 388, 389), (381, 380, 389, 390), (382, 381, 390, 391), (383, 382, 391, 392), (376, 375, 384, 385), (390, 389, 398, 399), (391, 390, 399, 400), (392, 391, 400, 401), (385, 384, 393, 394), (386, 385, 394, 395), (387, 386, 395, 396), (388, 387, 396, 397), (389, 388, 397, 398), (396, 395, 404, 405), (397, 396, 405, 406), (398, 397, 406, 407), (399, 398, 407, 408), (400, 399, 408, 409), (401, 400, 409, 410), (394, 393, 402, 403), (395, 394, 403, 404), (409, 408, 417, 418), (410, 409, 418, 419), (403, 402, 411, 412), (404, 403, 412, 413), (405, 404, 413, 414), (406, 405, 414, 415), (407, 406, 415, 416), (408, 407, 416, 417), (414, 413, 422, 423), (415, 414, 423, 424), (416, 415, 424, 425), (417, 416, 425, 426), (418, 417, 426, 427), (419, 418, 427, 428), (412, 411, 420, 421), (413, 412, 421, 422), (427, 426, 435, 436), (428, 427, 436, 437), (421, 420, 429, 430), (422, 421, 430, 431), (423, 422, 431, 432), (424, 423, 432, 433), (425, 424, 433, 434), (426, 425, 434, 435), (433, 432, 441, 442), (434, 433, 442, 443), (435, 434, 443, 444), (436, 435, 444, 445), (437, 436, 445, 446), (430, 429, 438, 439), (431, 430, 439, 440), (432, 431, 440, 441), (446, 445, 454, 455), (439, 438, 447, 448), (440, 439, 448, 449), (441, 440, 449, 450), (442, 441, 450, 451), (443, 442, 451, 452), (444, 443, 452, 453), (445, 444, 453, 454), (452, 451, 460, 461), (453, 452, 461, 462), (454, 453, 462, 463), (455, 454, 463, 464), (448, 447, 456, 457), (449, 448, 457, 458), (450, 449, 458, 459), (451, 450, 459, 460), (457, 456, 465, 466), (458, 457, 466, 467), (459, 458, 467, 468), (460, 459, 468, 469), (461, 460, 469, 470), (462, 461, 470, 471), (463, 462, 471, 472), (464, 463, 472, 473), (470, 469, 478, 479), (471, 470, 479, 480), (472, 471, 480, 481), (473, 472, 481, 482), (466, 465, 474, 475), (467, 466, 475, 476), (468, 467, 476, 477), (469, 468, 477, 478), (476, 475, 484, 485), (477, 476, 485, 486), (478, 477, 486, 487), (479, 478, 487, 488), (480, 479, 488, 489), (481, 480, 489, 490), (482, 481, 490, 491), (475, 474, 483, 484), (489, 488, 497, 498), (490, 489, 498, 499), (491, 490, 499, 500), (484, 483, 492, 493), (485, 484, 493, 494), (486, 485, 494, 495), (487, 486, 495, 496), (488, 487, 496, 497), (494, 493, 502, 503), (495, 494, 503, 504), (496, 495, 504, 505), (497, 496, 505, 506), (498, 497, 506, 507), (499, 498, 507, 508), (500, 499, 508, 509), (493, 492, 501, 502), (507, 506, 515, 516), (508, 507, 516, 517), (509, 508, 517, 518), (502, 501, 510, 511), (503, 502, 511, 512), (504, 503, 512, 513), (505, 504, 513, 514), (506, 505, 514, 515), (513, 512, 522, 523), (514, 513, 523, 524), (515, 514, 524, 525), (516, 515, 525, 526), (517, 516, 526, 527), (518, 517, 527, 528), (511, 510, 520, 521), (512, 511, 521, 522), (527, 526, 535, 536), (528, 527, 536, 537), (521, 520, 529, 530), (522, 521, 530, 531), (523, 522, 531, 532), (524, 523, 532, 533), (525, 524, 533, 534), (526, 525, 534, 535), (533, 532, 541, 542), (534, 533, 542, 543), (535, 534, 543, 544), (536, 535, 544, 545), (537, 536, 545, 546), (530, 529, 538, 539), (531, 530, 539, 540), (532, 531, 540, 541), (546, 545, 554, 555), (539, 538, 547, 548), (540, 539, 548, 549), (541, 540, 549, 550), (542, 541, 550, 551), (543, 542, 551, 552), (544, 543, 552, 553), (545, 544, 553, 554), (551, 550, 559, 560), (552, 551, 560, 561), (553, 552, 561, 562), (554, 553, 562, 563), (555, 554, 563, 564), (548, 547, 556, 557), (549, 548, 557, 558), (550, 549, 558, 559), (564, 563, 572, 573), (557, 556, 565, 566), (558, 557, 566, 567), (559, 558, 567, 568), (560, 559, 568, 569), (561, 560, 569, 570), (562, 561, 570, 571), (563, 562, 571, 572), (570, 569, 578, 579), (571, 570, 579, 580), (572, 571, 580, 581), (573, 572, 581, 582), (566, 565, 574, 575), (567, 566, 575, 576), (568, 567, 576, 577), (569, 568, 577, 578), (575, 574, 583, 584), (576, 575, 584, 585), (577, 576, 585, 586), (578, 577, 586, 587), (579, 578, 587, 588), (580, 579, 588, 589), (581, 580, 589, 590), (582, 581, 590, 591), (588, 587, 596, 597), (589, 588, 597, 598), (590, 589, 598, 599), (591, 590, 599, 600), (584, 583, 592, 593), (585, 584, 593, 594), (586, 585, 594, 595), (587, 586, 595, 596), (594, 593, 602, 603), (595, 594, 603, 604), (596, 595, 604, 605), (597, 596, 605, 606), (598, 597, 606, 607), (599, 598, 607, 608), (600, 599, 608, 609), (593, 592, 601, 602), (519, 329, 338), (519, 338, 347), (519, 347, 356), (519, 356, 365), (519, 365, 374), (519, 374, 383), (519, 383, 392), (519, 392, 401), (519, 401, 410), (519, 410, 419), (519, 419, 428), (519, 428, 437), (519, 437, 446), (519, 446, 455), (519, 455, 464), (519, 464, 473), (519, 473, 482), (519, 482, 491), (519, 491, 500), (519, 500, 509), (519, 509, 518), (519, 518, 528), (519, 528, 537), (519, 537, 546), (519, 546, 555), (519, 555, 564), (519, 564, 573), (519, 573, 582), (519, 582, 591), (519, 591, 600), (519, 600, 609), (607, 606, 326, 327), (608, 607, 327, 328), (609, 608, 328, 329), (602, 601, 321, 322), (519, 609, 329), (603, 602, 322, 323), (604, 603, 323, 324), (605, 604, 324, 325), (606, 605, 325, 326), (615, 624, 625, 616), (616, 625, 626, 617), (617, 626, 627, 618), (610, 619, 620, 611), (611, 620, 621, 612), (612, 621, 622, 613), (613, 622, 623, 614), (614, 623, 624, 615), (622, 631, 632, 623), (623, 632, 633, 624), (624, 633, 634, 625), (625, 634, 635, 626), (626, 635, 636, 627), (619, 628, 629, 620), (620, 629, 630, 621), (621, 630, 631, 622), (635, 644, 645, 636), (628, 637, 638, 629), (629, 638, 639, 630), (630, 639, 640, 631), (631, 640, 641, 632), (632, 641, 642, 633), (633, 642, 643, 634), (634, 643, 644, 635), (641, 650, 651, 642), (642, 651, 652, 643), (643, 652, 653, 644), (644, 653, 654, 645), (637, 646, 647, 638), (638, 647, 648, 639), (639, 648, 649, 640), (640, 649, 650, 641), (647, 656, 657, 648), (648, 657, 658, 649), (649, 658, 659, 650), (650, 659, 660, 651), (651, 660, 661, 652), (652, 661, 662, 653), (653, 662, 663, 654), (646, 655, 656, 647), (660, 669, 670, 661), (661, 670, 671, 662), (662, 671, 672, 663), (655, 664, 665, 656), (656, 665, 666, 657), (657, 666, 667, 658), (658, 667, 668, 659), (659, 668, 669, 660), (665, 674, 675, 666), (666, 675, 676, 667), (667, 676, 677, 668), (668, 677, 678, 669), (669, 678, 679, 670), (670, 679, 680, 671), (671, 680, 681, 672), (664, 673, 674, 665), (678, 687, 688, 679), (679, 688, 689, 680), (680, 689, 690, 681), (673, 682, 683, 674), (674, 683, 684, 675), (675, 684, 685, 676), (676, 685, 686, 677), (677, 686, 687, 678), (684, 693, 694, 685), (685, 694, 695, 686), (686, 695, 696, 687), (687, 696, 697, 688), (688, 697, 698, 689), (689, 698, 699, 690), (682, 691, 692, 683), (683, 692, 693, 684), (697, 706, 707, 698), (698, 707, 708, 699), (691, 700, 701, 692), (692, 701, 702, 693), (693, 702, 703, 694), (694, 703, 704, 695), (695, 704, 705, 696), (696, 705, 706, 697), (702, 711, 712, 703), (703, 712, 713, 704), (704, 713, 714, 705), (705, 714, 715, 706), (706, 715, 716, 707), (707, 716, 717, 708), (700, 709, 710, 701), (701, 710, 711, 702), (715, 724, 725, 716), (716, 725, 726, 717), (709, 718, 719, 710), (710, 719, 720, 711), (711, 720, 721, 712), (712, 721, 722, 713), (713, 722, 723, 714), (714, 723, 724, 715), (721, 730, 731, 722), (722, 731, 732, 723), (723, 732, 733, 724), (724, 733, 734, 725), (725, 734, 735, 726), (718, 727, 728, 719), (719, 728, 729, 720), (720, 729, 730, 721), (734, 743, 744, 735), (727, 736, 737, 728), (728, 737, 738, 729), (729, 738, 739, 730), (730, 739, 740, 731), (731, 740, 741, 732), (732, 741, 742, 733), (733, 742, 743, 734), (740, 749, 750, 741), (741, 750, 751, 742), (742, 751, 752, 743), (743, 752, 753, 744), (736, 745, 746, 737), (737, 746, 747, 738), (738, 747, 748, 739), (739, 748, 749, 740), (745, 754, 755, 746), (746, 755, 756, 747), (747, 756, 757, 748), (748, 757, 758, 749), (749, 758, 759, 750), (750, 759, 760, 751), (751, 760, 761, 752), (752, 761, 762, 753), (758, 767, 768, 759), (759, 768, 769, 760), (760, 769, 770, 761), (761, 770, 771, 762), (754, 763, 764, 755), (755, 764, 765, 756), (756, 765, 766, 757), (757, 766, 767, 758), (764, 773, 774, 765), (765, 774, 775, 766), (766, 775, 776, 767), (767, 776, 777, 768), (768, 777, 778, 769), (769, 778, 779, 770), (770, 779, 780, 771), (763, 772, 773, 764), (777, 786, 787, 778), (778, 787, 788, 779), (779, 788, 789, 780), (772, 781, 782, 773), (773, 782, 783, 774), (774, 783, 784, 775), (775, 784, 785, 776), (776, 785, 786, 777), (782, 791, 792, 783), (783, 792, 793, 784), (784, 793, 794, 785), (785, 794, 795, 786), (786, 795, 796, 787), (787, 796, 797, 788), (788, 797, 798, 789), (781, 790, 791, 782), (795, 804, 805, 796), (796, 805, 806, 797), (797, 806, 807, 798), (790, 799, 800, 791), (791, 800, 801, 792), (792, 801, 802, 793), (793, 802, 803, 794), (794, 803, 804, 795), (801, 811, 812, 802), (802, 812, 813, 803), (803, 813, 814, 804), (804, 814, 815, 805), (805, 815, 816, 806), (806, 816, 817, 807), (799, 809, 810, 800), (800, 810, 811, 801), (815, 824, 825, 816), (816, 825, 826, 817), (809, 818, 819, 810), (810, 819, 820, 811), (811, 820, 821, 812), (812, 821, 822, 813), (813, 822, 823, 814), (814, 823, 824, 815), (821, 830, 831, 822), (822, 831, 832, 823), (823, 832, 833, 824), (824, 833, 834, 825), (825, 834, 835, 826), (818, 827, 828, 819), (819, 828, 829, 820), (820, 829, 830, 821), (834, 843, 844, 835), (827, 836, 837, 828), (828, 837, 838, 829), (829, 838, 839, 830), (830, 839, 840, 831), (831, 840, 841, 832), (832, 841, 842, 833), (833, 842, 843, 834), (839, 848, 849, 840), (840, 849, 850, 841), (841, 850, 851, 842), (842, 851, 852, 843), (843, 852, 853, 844), (836, 845, 846, 837), (837, 846, 847, 838), (838, 847, 848, 839), (852, 861, 862, 853), (845, 854, 855, 846), (846, 855, 856, 847), (847, 856, 857, 848), (848, 857, 858, 849), (849, 858, 859, 850), (850, 859, 860, 851), (851, 860, 861, 852), (858, 867, 868, 859), (859, 868, 869, 860), (860, 869, 870, 861), (861, 870, 871, 862), (854, 863, 864, 855), (855, 864, 865, 856), (856, 865, 866, 857), (857, 866, 867, 858), (863, 872, 873, 864), (864, 873, 874, 865), (865, 874, 875, 866), (866, 875, 876, 867), (867, 876, 877, 868), (868, 877, 878, 869), (869, 878, 879, 870), (870, 879, 880, 871), (876, 885, 886, 877), (877, 886, 887, 878), (878, 887, 888, 879), (879, 888, 889, 880), (872, 881, 882, 873), (873, 882, 883, 874), (874, 883, 884, 875), (875, 884, 885, 876), (882, 891, 892, 883), (883, 892, 893, 884), (884, 893, 894, 885), (885, 894, 895, 886), (886, 895, 896, 887), (887, 896, 897, 888), (888, 897, 898, 889), (881, 890, 891, 882), (618, 627, 808), (627, 636, 808), (636, 645, 808), (645, 654, 808), (654, 663, 808), (663, 672, 808), (672, 681, 808), (681, 690, 808), (690, 699, 808), (699, 708, 808), (708, 717, 808), (717, 726, 808), (726, 735, 808), (735, 744, 808), (744, 753, 808), (753, 762, 808), (762, 771, 808), (771, 780, 808), (780, 789, 808), (789, 798, 808), (798, 807, 808), (807, 817, 808), (817, 826, 808), (826, 835, 808), (835, 844, 808), (844, 853, 808), (853, 862, 808), (862, 871, 808), (871, 880, 808), (880, 889, 808), (889, 898, 808), (895, 615, 616, 896), (896, 616, 617, 897), (897, 617, 618, 898), (890, 610, 611, 891), (898, 618, 808), (891, 611, 612, 892), (892, 612, 613, 893), (893, 613, 614, 894), (894, 614, 615, 895), (1202, 1211, 930, 929), (1048, 1057, 913, 912), (1111, 1120, 920, 919), (967, 976, 904, 903), (1184, 1193, 928, 927), (940, 949, 901, 900), (1102, 1111, 919, 918), (1139, 1148, 923, 922), (1175, 1184, 927, 926), (1003, 1012, 908, 907), (1039, 1048, 912, 911), (1075, 1084, 916, 915), (976, 985, 905, 904), (1012, 1021, 909, 908), (1148, 1157, 924, 923), (1211, 931, 899, 930), (1166, 1175, 926, 925), (931, 940, 900, 899), (1084, 1093, 917, 916), (1120, 1130, 921, 920), (1157, 1166, 925, 924), (1193, 1202, 929, 928), (985, 994, 906, 905), (1021, 1030, 910, 909), (1130, 1139, 922, 921), (958, 967, 903, 902), (994, 1003, 907, 906), (1030, 1039, 911, 910), (1066, 1075, 915, 914), (1057, 1066, 914, 913), (1093, 1102, 918, 917), (949, 958, 902, 901), (929, 930, 890, 881), (901, 902, 637, 628), (917, 918, 781, 772), (913, 914, 745, 736), (914, 915, 754, 745), (910, 911, 718, 709), (906, 907, 682, 673), (902, 903, 646, 637), (921, 922, 818, 809), (909, 910, 709, 700), (905, 906, 673, 664), (928, 929, 881, 872), (920, 921, 809, 799), (916, 917, 772, 763), (924, 925, 845, 836), (899, 900, 619, 610), (925, 926, 854, 845), (930, 899, 610, 890), (923, 924, 836, 827), (908, 909, 700, 691), (904, 905, 664, 655), (907, 908, 691, 682), (915, 916, 763, 754), (911, 912, 727, 718), (926, 927, 863, 854), (922, 923, 827, 818), (918, 919, 790, 781), (900, 901, 628, 619), (927, 928, 872, 863), (919, 920, 799, 790), (903, 904, 655, 646), (912, 913, 736, 727), (946, 945, 936, 937), (947, 946, 937, 938), (948, 947, 938, 939), (941, 940, 931, 932), (942, 941, 932, 933), (943, 942, 933, 934), (944, 943, 934, 935), (945, 944, 935, 936), (953, 952, 943, 944), (954, 953, 944, 945), (955, 954, 945, 946), (956, 955, 946, 947), (957, 956, 947, 948), (950, 949, 940, 941), (951, 950, 941, 942), (952, 951, 942, 943), (966, 965, 956, 957), (959, 958, 949, 950), (960, 959, 950, 951), (961, 960, 951, 952), (962, 961, 952, 953), (963, 962, 953, 954), (964, 963, 954, 955), (965, 964, 955, 956), (972, 971, 962, 963), (973, 972, 963, 964), (974, 973, 964, 965), (975, 974, 965, 966), (968, 967, 958, 959), (969, 968, 959, 960), (970, 969, 960, 961), (971, 970, 961, 962), (978, 977, 968, 969), (979, 978, 969, 970), (980, 979, 970, 971), (981, 980, 971, 972), (982, 981, 972, 973), (983, 982, 973, 974), (984, 983, 974, 975), (977, 976, 967, 968), (991, 990, 981, 982), (992, 991, 982, 983), (993, 992, 983, 984), (986, 985, 976, 977), (987, 986, 977, 978), (988, 987, 978, 979), (989, 988, 979, 980), (990, 989, 980, 981), (996, 995, 986, 987), (997, 996, 987, 988), (998, 997, 988, 989), (999, 998, 989, 990), (1000, 999, 990, 991), (1001, 1000, 991, 992), (1002, 1001, 992, 993), (995, 994, 985, 986), (1009, 1008, 999, 1000), (1010, 1009, 1000, 1001), (1011, 1010, 1001, 1002), (1004, 1003, 994, 995), (1005, 1004, 995, 996), (1006, 1005, 996, 997), (1007, 1006, 997, 998), (1008, 1007, 998, 999), (1015, 1014, 1005, 1006), (1016, 1015, 1006, 1007), (1017, 1016, 1007, 1008), (1018, 1017, 1008, 1009), (1019, 1018, 1009, 1010), (1020, 1019, 1010, 1011), (1013, 1012, 1003, 1004), (1014, 1013, 1004, 1005), (1028, 1027, 1018, 1019), (1029, 1028, 1019, 1020), (1022, 1021, 1012, 1013), (1023, 1022, 1013, 1014), (1024, 1023, 1014, 1015), (1025, 1024, 1015, 1016), (1026, 1025, 1016, 1017), (1027, 1026, 1017, 1018), (1033, 1032, 1023, 1024), (1034, 1033, 1024, 1025), (1035, 1034, 1025, 1026), (1036, 1035, 1026, 1027), (1037, 1036, 1027, 1028), (1038, 1037, 1028, 1029), (1031, 1030, 1021, 1022), (1032, 1031, 1022, 1023), (1046, 1045, 1036, 1037), (1047, 1046, 1037, 1038), (1040, 1039, 1030, 1031), (1041, 1040, 1031, 1032), (1042, 1041, 1032, 1033), (1043, 1042, 1033, 1034), (1044, 1043, 1034, 1035), (1045, 1044, 1035, 1036), (1052, 1051, 1042, 1043), (1053, 1052, 1043, 1044), (1054, 1053, 1044, 1045), (1055, 1054, 1045, 1046), (1056, 1055, 1046, 1047), (1049, 1048, 1039, 1040), (1050, 1049, 1040, 1041), (1051, 1050, 1041, 1042), (1065, 1064, 1055, 1056), (1058, 1057, 1048, 1049), (1059, 1058, 1049, 1050), (1060, 1059, 1050, 1051), (1061, 1060, 1051, 1052), (1062, 1061, 1052, 1053), (1063, 1062, 1053, 1054), (1064, 1063, 1054, 1055), (1071, 1070, 1061, 1062), (1072, 1071, 1062, 1063), (1073, 1072, 1063, 1064), (1074, 1073, 1064, 1065), (1067, 1066, 1057, 1058), (1068, 1067, 1058, 1059), (1069, 1068, 1059, 1060), (1070, 1069, 1060, 1061), (1076, 1075, 1066, 1067), (1077, 1076, 1067, 1068), (1078, 1077, 1068, 1069), (1079, 1078, 1069, 1070), (1080, 1079, 1070, 1071), (1081, 1080, 1071, 1072), (1082, 1081, 1072, 1073), (1083, 1082, 1073, 1074), (1089, 1088, 1079, 1080), (1090, 1089, 1080, 1081), (1091, 1090, 1081, 1082), (1092, 1091, 1082, 1083), (1085, 1084, 1075, 1076), (1086, 1085, 1076, 1077), (1087, 1086, 1077, 1078), (1088, 1087, 1078, 1079), (1095, 1094, 1085, 1086), (1096, 1095, 1086, 1087), (1097, 1096, 1087, 1088), (1098, 1097, 1088, 1089), (1099, 1098, 1089, 1090), (1100, 1099, 1090, 1091), (1101, 1100, 1091, 1092), (1094, 1093, 1084, 1085), (1108, 1107, 1098, 1099), (1109, 1108, 1099, 1100), (1110, 1109, 1100, 1101), (1103, 1102, 1093, 1094), (1104, 1103, 1094, 1095), (1105, 1104, 1095, 1096), (1106, 1105, 1096, 1097), (1107, 1106, 1097, 1098), (1113, 1112, 1103, 1104), (1114, 1113, 1104, 1105), (1115, 1114, 1105, 1106), (1116, 1115, 1106, 1107), (1117, 1116, 1107, 1108), (1118, 1117, 1108, 1109), (1119, 1118, 1109, 1110), (1112, 1111, 1102, 1103), (1126, 1125, 1116, 1117), (1127, 1126, 1117, 1118), (1128, 1127, 1118, 1119), (1121, 1120, 1111, 1112), (1122, 1121, 1112, 1113), (1123, 1122, 1113, 1114), (1124, 1123, 1114, 1115), (1125, 1124, 1115, 1116), (1133, 1132, 1122, 1123), (1134, 1133, 1123, 1124), (1135, 1134, 1124, 1125), (1136, 1135, 1125, 1126), (1137, 1136, 1126, 1127), (1138, 1137, 1127, 1128), (1131, 1130, 1120, 1121), (1132, 1131, 1121, 1122), (1146, 1145, 1136, 1137), (1147, 1146, 1137, 1138), (1140, 1139, 1130, 1131), (1141, 1140, 1131, 1132), (1142, 1141, 1132, 1133), (1143, 1142, 1133, 1134), (1144, 1143, 1134, 1135), (1145, 1144, 1135, 1136), (1152, 1151, 1142, 1143), (1153, 1152, 1143, 1144), (1154, 1153, 1144, 1145), (1155, 1154, 1145, 1146), (1156, 1155, 1146, 1147), (1149, 1148, 1139, 1140), (1150, 1149, 1140, 1141), (1151, 1150, 1141, 1142), (1165, 1164, 1155, 1156), (1158, 1157, 1148, 1149), (1159, 1158, 1149, 1150), (1160, 1159, 1150, 1151), (1161, 1160, 1151, 1152), (1162, 1161, 1152, 1153), (1163, 1162, 1153, 1154), (1164, 1163, 1154, 1155), (1170, 1169, 1160, 1161), (1171, 1170, 1161, 1162), (1172, 1171, 1162, 1163), (1173, 1172, 1163, 1164), (1174, 1173, 1164, 1165), (1167, 1166, 1157, 1158), (1168, 1167, 1158, 1159), (1169, 1168, 1159, 1160), (1183, 1182, 1173, 1174), (1176, 1175, 1166, 1167), (1177, 1176, 1167, 1168), (1178, 1177, 1168, 1169), (1179, 1178, 1169, 1170), (1180, 1179, 1170, 1171), (1181, 1180, 1171, 1172), (1182, 1181, 1172, 1173), (1189, 1188, 1179, 1180), (1190, 1189, 1180, 1181), (1191, 1190, 1181, 1182), (1192, 1191, 1182, 1183), (1185, 1184, 1175, 1176), (1186, 1185, 1176, 1177), (1187, 1186, 1177, 1178), (1188, 1187, 1178, 1179), (1194, 1193, 1184, 1185), (1195, 1194, 1185, 1186), (1196, 1195, 1186, 1187), (1197, 1196, 1187, 1188), (1198, 1197, 1188, 1189), (1199, 1198, 1189, 1190), (1200, 1199, 1190, 1191), (1201, 1200, 1191, 1192), (1207, 1206, 1197, 1198), (1208, 1207, 1198, 1199), (1209, 1208, 1199, 1200), (1210, 1209, 1200, 1201), (1203, 1202, 1193, 1194), (1204, 1203, 1194, 1195), (1205, 1204, 1195, 1196), (1206, 1205, 1196, 1197), (1213, 1212, 1203, 1204), (1214, 1213, 1204, 1205), (1215, 1214, 1205, 1206), (1216, 1215, 1206, 1207), (1217, 1216, 1207, 1208), (1218, 1217, 1208, 1209), (1219, 1218, 1209, 1210), (1212, 1211, 1202, 1203), (948, 939, 1129), (957, 948, 1129), (966, 957, 1129), (975, 966, 1129), (984, 975, 1129), (993, 984, 1129), (1002, 993, 1129), (1011, 1002, 1129), (1020, 1011, 1129), (1029, 1020, 1129), (1038, 1029, 1129), (1047, 1038, 1129), (1056, 1047, 1129), (1065, 1056, 1129), (1074, 1065, 1129), (1083, 1074, 1129), (1092, 1083, 1129), (1101, 1092, 1129), (1110, 1101, 1129), (1119, 1110, 1129), (1128, 1119, 1129), (1138, 1128, 1129), (1147, 1138, 1129), (1156, 1147, 1129), (1165, 1156, 1129), (1174, 1165, 1129), (1183, 1174, 1129), (1192, 1183, 1129), (1201, 1192, 1129), (1210, 1201, 1129), (1219, 1210, 1129), (937, 936, 1216, 1217), (938, 937, 1217, 1218), (939, 938, 1218, 1219), (932, 931, 1211, 1212), (939, 1219, 1129), (933, 932, 1212, 1213), (934, 933, 1213, 1214), (935, 934, 1214, 1215), (936, 935, 1215, 1216)])
me_sphere.polygons.foreach_set('use_smooth', [True] * 1280)
me_sphere.materials.append(mat_silver)
me_sphere.use_remesh_preserve_volume = False
me_sphere.use_remesh_preserve_attributes = False
me_sphere.use_mirror_vertex_groups = False
me_sphere.update()
me_cube = bpy.data.meshes.new('Cube')
me_cube.from_pydata([(1.0, 1.0, -1.0), (1.0, -1.0, -1.0), (-1.0, -1.0, -1.0), (-1.0, 1.0, -1.0), (1.0, 1.0, 1.0), (1.0, -1.0, 1.0), (-1.0, -1.0, 1.0), (-1.0, 1.0, 1.0)], [], [(0, 1, 2, 3), (4, 7, 6, 5), (0, 4, 5, 1), (1, 5, 6, 2), (2, 6, 7, 3), (4, 0, 3, 7)])
me_cube.materials.append(mat_silver)
me_cube.use_remesh_preserve_volume = False
me_cube.use_remesh_preserve_attributes = False
me_cube.use_mirror_vertex_groups = False
me_cube.update()

# ---- objects
ob_cube_001 = bpy.data.objects.new('Cube.001', me_cube_001)
ob_plane = bpy.data.objects.new('Plane', me_plane)
ob_suzanne = bpy.data.objects.new('Suzanne', me_suzanne)
ob_sphere = bpy.data.objects.new('Sphere', me_sphere)
ob_cube = bpy.data.objects.new('Cube', me_cube)
ob_camera = bpy.data.objects.new('Camera', cam_camera)

# ---- transforms, parenting, visibility, modifiers, constraints
ob_cube_001.location = (-0.8212, 2.825, 0.4621)
ob_cube_001.scale = (4.739, 0.4014, 0.4014)
ob_cube_001.lineart.crease_threshold = 0.0
ob_plane.location = (0.0, 0.09162, 0.0)
ob_plane.scale = (143.0, 143.0, 2.861)
ob_plane.lineart.crease_threshold = 0.0
ob_suzanne.location = (2.938, 1.005, 1.0)
ob_suzanne.lineart.crease_threshold = 0.0
_m = ob_suzanne.modifiers.new('Subsurf', 'SUBSURF')
_m.uv_smooth = 'PRESERVE_CORNERS'
_m.quality = 2
_m.levels = 2
_m.show_only_control_edges = False
ob_sphere.location = (0.7129, 0.2606, 1.099)
ob_sphere.lineart.crease_threshold = 0.0
_m = ob_sphere.modifiers.new('Subsurf', 'SUBSURF')
_m.uv_smooth = 'PRESERVE_CORNERS'
_m.quality = 2
_m.levels = 2
_m.show_only_control_edges = False
ob_cube.location = (-2.983, -0.1962, 1.047)
ob_cube.lock_rotations_4d = False
ob_cube.empty_display_type = 'ARROWS'
ob_cube.lineart.crease_threshold = 0.0
ob_camera.location = (7.237, -5.29, 5.477)
ob_camera.rotation_euler = (1.109, 0.01082, 0.8149)
ob_camera.lock_rotations_4d = False
ob_camera.empty_display_type = 'ARROWS'
ob_camera.color = (0.0, 0.0, 0.0, 0.0)
ob_camera.display_type = 'WIRE'
ob_camera.lineart.crease_threshold = 0.0

# ---- collection membership
col_collection_1.objects.link(ob_cube_001)
col_collection_1.objects.link(ob_plane)
col_collection_1.objects.link(ob_suzanne)
col_collection_1.objects.link(ob_sphere)
col_collection_1.objects.link(ob_cube)
col_collection_1.objects.link(ob_camera)

# ---- scene / render settings (as saved in the file)
scene.camera = ob_camera
scene.frame_start = 1; scene.frame_end = 250; scene.frame_set(1)
scene.render.engine = 'CYCLES'
scene.render.dither_intensity = 0.0
scene.cycles.use_denoising = False
scene.cycles.samples = 500
scene.cycles.sampling_pattern = 'TABULATED_SOBOL'
scene.cycles.light_sampling_threshold = 0.0
scene.cycles.use_adaptive_sampling = False
scene.cycles.use_light_tree = False
scene.cycles.blur_glossy = 0.5
scene.cycles.pixel_filter_type = 'GAUSSIAN'
scene.cycles.sample_clamp_indirect = 1.5
scene.view_settings.view_transform = 'Standard'
bpy.context.view_layer.update()

# ---- added for rendering (the .blend has no usable light): sun
light_auto_sun = bpy.data.lights.new('AutoSun', 'SUN')
light_auto_sun.energy = 3.0
light_auto_sun.angle = 0.0523599
ob_auto_sun = bpy.data.objects.new('AutoSun', light_auto_sun)
scene.collection.objects.link(ob_auto_sun)
ob_auto_sun.rotation_euler = (0.872665, 0.174533, 0.523599)
bpy.context.view_layer.update()
